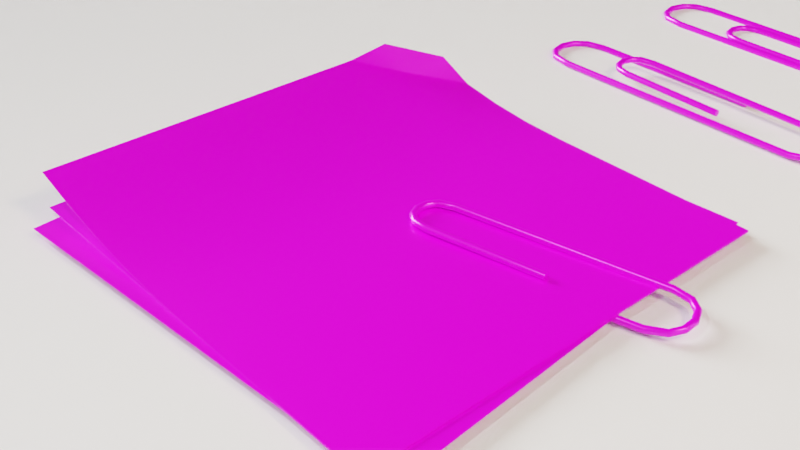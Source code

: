 # Source: ClippedPaper_exp.blend  (saved by Blender 3.3.6; exported with 4.5.12 LTS)
import bpy
from mathutils import Matrix  # noqa: F401  (used for matrix-valued properties, if any)

bpy.ops.wm.read_factory_settings(use_empty=True)
scene = bpy.context.scene
scene.name = 'Scene'

# ---- collections
col_collection = bpy.data.collections.new('Collection'); scene.collection.children.link(col_collection)

# ---- images (referenced by path relative to the original .blend; pixels are not part of the script)
import os
ASSET_DIR = os.environ.get("B2B_ASSET_DIR", "")  # directory of the original .blend (textures are referenced by path, not embedded)
HERE = os.path.dirname(os.path.abspath(__file__))  # packed textures are extracted next to this script under _unpacked/

def load_image(name, relpath, width, height, colorspace="sRGB"):
    """Load a texture the original file referenced (path relative to the .blend, or extracted next to this script)."""
    p = next((c for c in (os.path.join(HERE, relpath), os.path.join(ASSET_DIR, relpath)) if relpath and os.path.exists(c)), "")
    if p:
        img = bpy.data.images.load(p, check_existing=True)
        img.name = name
    else:  # same state as the original file: an image datablock whose file is absent (Cycles renders it pink)
        img = bpy.data.images.new(name, width, height)
        img.source = "FILE"
        img.filepath = "//" + (relpath or name)
    img.colorspace_settings.name = colorspace
    return img
img_smallpaper_metallic = load_image('SmallPaper_Metallic', 'SmallPaper_Metallic.png', 1024, 1024, 'sRGB')
img_smallpaper_roughness = load_image('SmallPaper_Roughness', 'SmallPaper_Roughness.png', 1024, 1024, 'Non-Color')
img_smallpaper_color = load_image('SmallPaper_Color', 'SmallPaper.png', 1024, 1024, 'sRGB')

# ---- materials (node trees are filled in below, after node groups)
mat_paper = bpy.data.materials.new('Paper')

# ---- node groups
ng_auto_smooth = bpy.data.node_groups.new('Auto Smooth', 'GeometryNodeTree')
_s = ng_auto_smooth.interface.new_socket(name='Geometry', in_out='OUTPUT', socket_type='NodeSocketGeometry')
_s = ng_auto_smooth.interface.new_socket(name='Geometry', in_out='INPUT', socket_type='NodeSocketGeometry')
_s = ng_auto_smooth.interface.new_socket(name='Angle', in_out='INPUT', socket_type='NodeSocketFloat')
_s.subtype = 'ANGLE'
_s.min_value = 0.0
_s.max_value = 3.142
ng_auto_smooth.is_modifier = True
_N = ng_auto_smooth.nodes; _L = ng_auto_smooth.links
n0 = _N.new('NodeGroupOutput'); n0.name = 'Group Output'; n0.location = (480, -100)
n1 = _N.new('NodeGroupInput'); n1.name = 'Group Input'; n1.location = (-420, -300)
n2 = _N.new('NodeGroupInput'); n2.name = 'Group Input.001'; n2.location = (-60, -100)
n3 = _N.new('GeometryNodeSetShadeSmooth'); n3.name = 'Set Shade Smooth'; n3.location = (120, -100)
n3.domain = 'EDGE'
n4 = _N.new('GeometryNodeSetShadeSmooth'); n4.name = 'Set Shade Smooth.001'; n4.location = (300, -100)
n5 = _N.new('GeometryNodeInputMeshEdgeAngle'); n5.name = 'Edge Angle'; n5.location = (-420, -220)
n6 = _N.new('GeometryNodeInputEdgeSmooth'); n6.name = 'Is Edge Smooth'; n6.location = (-60, -160)
n7 = _N.new('GeometryNodeInputShadeSmooth'); n7.name = 'Is Face Smooth'; n7.location = (-240, -340)
n8 = _N.new('FunctionNodeBooleanMath'); n8.name = 'Boolean Math'; n8.location = (-60, -220)
n9 = _N.new('FunctionNodeCompare'); n9.name = 'Compare'; n9.location = (-240, -180)
n9.operation = 'LESS_EQUAL'
_L.new(n5.outputs[0], n9.inputs[0])
_L.new(n4.outputs[0], n0.inputs[0])
_L.new(n1.outputs[1], n9.inputs[1])
_L.new(n9.outputs[0], n8.inputs[0])
_L.new(n7.outputs[0], n8.inputs[1])
_L.new(n2.outputs[0], n3.inputs[0])
_L.new(n6.outputs[0], n3.inputs[1])
_L.new(n3.outputs[0], n4.inputs[0])
_L.new(n8.outputs[0], n3.inputs[2])
n0.is_active_output = True

# ---- material node trees
mat_paper.use_nodes = True; mat_paper.node_tree.nodes.clear()
_N = mat_paper.node_tree.nodes; _L = mat_paper.node_tree.links
n0 = _N.new('ShaderNodeBsdfPrincipled'); n0.name = 'Principled BSDF'; n0.location = (10, 300)
n0.distribution = 'GGX'
n0.subsurface_method = 'RANDOM_WALK_SKIN'
n0.inputs[3].default_value = 1.45
n0.inputs[27].default_value = (0.0, 0.0, 0.0, 1.0)
n0.inputs[28].default_value = 1.0
n1 = _N.new('ShaderNodeOutputMaterial'); n1.name = 'Material Output'; n1.location = (300, 300)
n2 = _N.new('ShaderNodeTexImage'); n2.name = 'Image Texture.001'; n2.location = (-260, 63)
n2.hide = True
n2.image = img_smallpaper_metallic
n3 = _N.new('ShaderNodeTexImage'); n3.name = 'Image Texture.002'; n3.location = (-281, -4)
n3.hide = True
n3.image = img_smallpaper_roughness
n4 = _N.new('ShaderNodeTexImage'); n4.name = 'Image Texture'; n4.location = (-242, 245)
n4.image = img_smallpaper_color
_L.new(n0.outputs[0], n1.inputs[0])
_L.new(n4.outputs[0], n0.inputs[0])
_L.new(n2.outputs[0], n0.inputs[1])
_L.new(n3.outputs[0], n0.inputs[2])
n1.is_active_output = True

# ---- world
world_world = bpy.data.worlds.new('World'); scene.world = world_world
world_world.use_nodes = True; world_world.node_tree.nodes.clear()
_N = world_world.node_tree.nodes; _L = world_world.node_tree.links
n0 = _N.new('ShaderNodeOutputWorld'); n0.name = 'World Output'; n0.location = (300, 300)
n1 = _N.new('ShaderNodeBackground'); n1.name = 'Background'; n1.location = (10, 300)
n1.inputs[0].default_value = (0.05088, 0.05088, 0.05088, 1.0)
_L.new(n1.outputs[0], n0.inputs[0])
n0.is_active_output = True
world_world.color = (0.05088, 0.05088, 0.05088)
world_world.use_sun_shadow = False
world_world.sun_shadow_jitter_overblur = 0.0

# ---- cameras
cam_camera = bpy.data.cameras.new('Camera')
cam_camera.clip_end = 100.0
cam_camera.ortho_scale = 7.314

# ---- lights
light_light = bpy.data.lights.new('Light', 'POINT')
light_light.transmission_factor = 0.0
light_light.energy = 1000.0
light_light.shadow_soft_size = 0.1
light_light.shadow_maximum_resolution = 0.003
light_light.use_absolute_resolution = True
light_point = bpy.data.lights.new('Point', 'SPOT')
light_point.color = (1.0, 0.7135, 0.4485)
light_point.transmission_factor = 0.0
light_point.energy = 7767.0
light_point.shadow_soft_size = 1.7
light_point.shadow_maximum_resolution = 0.003
light_point.use_absolute_resolution = True
light_point.spot_blend = 0.3133
light_point.spot_size = 1.805
light_point_003 = bpy.data.lights.new('Point.003', 'SUN')
light_point_003.transmission_factor = 0.0
light_point_003.angle = 0.4538
light_point_003.energy = 7.28
light_point_003.shadow_soft_size = 3.04

# ---- meshes
me_plane_002 = bpy.data.meshes.new('Plane.002')
me_plane_002.from_pydata([(-0.2612, 0.4531, -0.01304), (-0.2766, 0.4531, -0.0284), (-0.3027, 0.4531, -0.0284), (-0.318, 0.4531, -0.01304), (-0.318, 0.4531, 0.01304), (-0.3027, 0.4531, 0.0284), (-0.2766, 0.4531, 0.0284), (-0.2612, 0.4531, 0.01304), (0.2269, -1.377, -0.0284), (0.2128, -1.37, -0.01304), (0.2628, -1.397, -0.01304), (0.2487, -1.389, -0.0284), (0.2487, -1.389, 0.0284), (0.2628, -1.397, 0.01304), (0.2128, -1.37, 0.01304), (0.2269, -1.377, 0.0284), (-0.0005267, -1.506, -0.0284), (-0.0005363, -1.49, -0.01304), (-0.0005018, -1.546, -0.01304), (-0.0005114, -1.531, -0.0284), (-0.0005114, -1.531, 0.0284), (-0.0005018, -1.546, 0.01304), (-0.0005363, -1.49, 0.01304), (-0.0005267, -1.506, 0.0284), (-0.2306, -1.377, -0.0284), (-0.2167, -1.369, -0.01304), (-0.2661, -1.397, -0.01304), (-0.2522, -1.389, -0.0284), (-0.2522, -1.389, 0.0284), (-0.2661, -1.397, 0.01304), (-0.2167, -1.369, 0.01304), (-0.2306, -1.377, 0.0284), (0.2151, 1.39, -0.0284), (0.2012, 1.382, -0.01304), (0.2501, 1.411, -0.01304), (0.2363, 1.402, -0.0284), (0.2363, 1.402, 0.0284), (0.2501, 1.411, 0.01304), (0.2012, 1.382, 0.01304), (0.2151, 1.39, 0.0284), (0.02992, 1.484, -0.0284), (0.02994, 1.469, -0.01304), (0.02989, 1.525, -0.01304), (0.0299, 1.51, -0.0284), (0.0299, 1.51, 0.0284), (0.02989, 1.525, 0.01304), (0.02994, 1.469, 0.01304), (0.02992, 1.484, 0.0284), (-0.1381, 1.382, -0.01304), (-0.1521, 1.39, -0.0284), (-0.1734, 1.402, -0.0284), (-0.1873, 1.41, -0.01304), (-0.1873, 1.41, 0.01304), (-0.1734, 1.402, 0.0284), (-0.1521, 1.39, 0.0284), (-0.1381, 1.382, 0.01304), (-0.1443, -0.6483, -0.01304), (-0.1585, -0.6559, -0.0284), (-0.1802, -0.6677, -0.0284), (-0.1943, -0.6752, -0.01304), (-0.1943, -0.6752, 0.01304), (-0.1802, -0.6677, 0.0284), (-0.1585, -0.6559, 0.0284), (-0.1443, -0.6483, 0.01304), (-0.01009, -0.7248, -0.01304), (-0.01024, -0.7406, -0.0284), (-0.01047, -0.7658, -0.0284), (-0.01062, -0.7816, -0.01304), (-0.01062, -0.7816, 0.01304), (-0.01047, -0.7658, 0.0284), (-0.01024, -0.7406, 0.0284), (-0.01009, -0.7248, 0.01304), (0.1245, -0.6504, -0.01304), (0.1385, -0.6583, -0.0284), (0.1601, -0.6705, -0.0284), (0.174, -0.6784, -0.01304), (0.174, -0.6784, 0.01304), (0.1601, -0.6705, 0.0284), (0.1385, -0.6583, 0.0284), (0.1245, -0.6504, 0.01304), (0.1751, 0.4633, -0.0284), (0.1598, 0.4634, -0.01304), (0.2166, 0.4631, -0.01304), (0.2012, 0.4632, -0.0284), (0.2012, 0.4632, 0.0284), (0.2166, 0.4631, 0.01304), (0.1598, 0.4634, 0.01304), (0.1751, 0.4633, 0.0284), (0.2492, -1.188, -0.01304), (0.2645, -1.19, -0.0284), (0.2903, -1.193, -0.0284), (0.3057, -1.194, -0.01304), (0.3057, -1.194, 0.01304), (0.2903, -1.193, 0.0284), (0.2645, -1.19, 0.0284), (0.2492, -1.188, 0.01304), (0.131, -1.472, -0.0284), (0.1231, -1.458, -0.01304), (0.1511, -1.508, -0.01304), (0.1433, -1.494, -0.0284), (0.1433, -1.494, 0.0284), (0.1511, -1.508, 0.01304), (0.1231, -1.458, 0.01304), (0.131, -1.472, 0.0284), (-0.125, -1.458, -0.01304), (-0.1328, -1.472, -0.0284), (-0.145, -1.494, -0.0284), (-0.1527, -1.508, -0.01304), (-0.1527, -1.508, 0.01304), (-0.145, -1.494, 0.0284), (-0.1328, -1.472, 0.0284), (-0.125, -1.458, 0.01304), (-0.2707, -1.204, -0.0284), (-0.2554, -1.202, -0.01304), (-0.3118, -1.209, -0.01304), (-0.2964, -1.207, -0.0284), (-0.2964, -1.207, 0.0284), (-0.3118, -1.209, 0.01304), (-0.2554, -1.202, 0.01304), (-0.2707, -1.204, 0.0284), (-0.1842, -0.5264, -0.0284), (-0.1689, -0.5248, -0.01304), (-0.2254, -0.5309, -0.01304), (-0.21, -0.5292, -0.0284), (-0.21, -0.5292, 0.0284), (-0.2254, -0.5309, 0.01304), (-0.1689, -0.5248, 0.01304), (-0.1842, -0.5264, 0.0284), (-0.08764, -0.705, -0.01304), (-0.09556, -0.7188, -0.0284), (-0.108, -0.7404, -0.0284), (-0.1159, -0.7542, -0.01304), (-0.1159, -0.7542, 0.01304), (-0.108, -0.7404, 0.0284), (-0.09556, -0.7188, 0.0284), (-0.08764, -0.705, 0.01304), (0.06738, -0.7065, -0.01304), (0.07511, -0.7205, -0.0284), (0.08717, -0.7423, -0.0284), (0.09489, -0.7562, -0.01304), (0.09489, -0.7562, 0.01304), (0.08717, -0.7423, 0.0284), (0.07511, -0.7205, 0.0284), (0.06738, -0.7065, 0.01304), (-0.06776, 1.447, -0.01304), (-0.07518, 1.461, -0.0284), (-0.08683, 1.483, -0.0284), (-0.09425, 1.497, -0.01304), (-0.09425, 1.497, 0.01304), (-0.08683, 1.483, 0.0284), (-0.07518, 1.461, 0.0284), (-0.06776, 1.447, 0.01304), (0.1286, 1.447, -0.01304), (0.1359, 1.461, -0.0284), (0.1474, 1.483, -0.0284), (0.1547, 1.497, -0.01304), (0.1547, 1.497, 0.01304), (0.1474, 1.483, 0.0284), (0.1359, 1.461, 0.0284), (0.1286, 1.447, 0.01304), (-0.1681, 1.244, -0.01304), (-0.1834, 1.246, -0.0284), (-0.2091, 1.249, -0.0284), (-0.2245, 1.251, -0.01304), (-0.2245, 1.251, 0.01304), (-0.2091, 1.249, 0.0284), (-0.1834, 1.246, 0.0284), (-0.1681, 1.244, 0.01304), (0.25, 1.233, -0.0284), (0.2347, 1.231, -0.01304), (0.291, 1.238, -0.01304), (0.2757, 1.236, -0.0284), (0.2757, 1.236, 0.0284), (0.291, 1.238, 0.01304), (0.2347, 1.231, 0.01304), (0.25, 1.233, 0.0284), (0.1503, -0.5398, -0.01304), (0.1656, -0.5418, -0.0284), (0.1913, -0.5452, -0.0284), (0.2066, -0.5472, -0.01304), (0.2066, -0.5472, 0.01304), (0.1913, -0.5452, 0.0284), (0.1656, -0.5418, 0.0284), (0.1503, -0.5398, 0.01304)], [], [(2, 1, 112, 115), (83, 178, 177, 80), (54, 150, 149, 53), (5, 116, 119, 6), (86, 87, 84, 85, 82, 83, 80, 81), (110, 31, 28, 109), (115, 112, 24, 27), (135, 128, 56, 63), (143, 136, 64, 71), (90, 89, 168, 171), (103, 23, 20, 100), (47, 44, 149, 150), (163, 164, 52, 51), (120, 123, 162, 161), (42, 45, 156, 155), (127, 124, 61, 62), (124, 127, 166, 165), (18, 21, 108, 107), (73, 177, 178, 74), (84, 87, 182, 181), (161, 162, 50, 49), (142, 141, 77, 78), (139, 140, 68, 67), (153, 40, 43, 154), (16, 19, 106, 105), (153, 154, 35, 32), (158, 39, 36, 157), (183, 176, 72, 79), (24, 105, 106, 27), (57, 129, 130, 58), (13, 101, 98, 10), (9, 97, 102, 14), (99, 96, 8, 11), (179, 180, 76, 75), (66, 65, 137, 138), (22, 17, 104, 111), (167, 160, 48, 55), (171, 168, 32, 35), (43, 40, 145, 146), (155, 156, 37, 34), (131, 132, 60, 59), (94, 15, 12, 93), (0, 1, 2, 3, 4, 5, 6, 7), (175, 94, 93, 172), (117, 114, 26, 29), (69, 70, 134, 133), (88, 95, 174, 169), (97, 17, 22, 102), (103, 100, 12, 15), (181, 182, 78, 77), (23, 110, 109, 20), (137, 73, 74, 138), (39, 175, 172, 36), (125, 122, 59, 60), (120, 57, 58, 123), (176, 183, 86, 81), (145, 49, 50, 146), (165, 166, 54, 53), (47, 158, 157, 44), (142, 70, 69, 141), (125, 164, 163, 122), (41, 46, 151, 144), (121, 160, 167, 126), (33, 169, 174, 38), (45, 42, 147, 148), (19, 16, 96, 99), (111, 104, 25, 30), (119, 116, 28, 31), (65, 66, 130, 129), (101, 21, 18, 98), (133, 134, 62, 61), (67, 68, 132, 131), (75, 76, 140, 139), (92, 13, 10, 91), (92, 91, 170, 173), (107, 108, 29, 26), (159, 152, 33, 38), (113, 118, 30, 25), (55, 48, 144, 151), (51, 52, 148, 147), (37, 173, 170, 34), (71, 64, 128, 135), (46, 41, 152, 159), (121, 126, 63, 56), (8, 89, 90, 11), (79, 72, 136, 143), (88, 9, 14, 95), (180, 179, 82, 85), (117, 4, 3, 114), (9, 88, 89, 8), (91, 10, 11, 90), (93, 12, 13, 92), (95, 14, 15, 94), (97, 9, 8, 96), (10, 98, 99, 11), (12, 100, 101, 13), (14, 102, 103, 15), (17, 97, 96, 16), (98, 18, 19, 99), (100, 20, 21, 101), (102, 22, 23, 103), (25, 104, 105, 24), (107, 26, 27, 106), (109, 28, 29, 108), (111, 30, 31, 110), (104, 17, 16, 105), (18, 107, 106, 19), (20, 109, 108, 21), (22, 111, 110, 23), (113, 25, 24, 112), (26, 114, 115, 27), (28, 116, 117, 29), (30, 118, 119, 31), (121, 56, 57, 120), (59, 122, 123, 58), (61, 124, 125, 60), (63, 126, 127, 62), (56, 128, 129, 57), (131, 59, 58, 130), (133, 61, 60, 132), (135, 63, 62, 134), (128, 64, 65, 129), (67, 131, 130, 66), (69, 133, 132, 68), (71, 135, 134, 70), (64, 136, 137, 65), (139, 67, 66, 138), (141, 69, 68, 140), (143, 71, 70, 142), (136, 72, 73, 137), (75, 139, 138, 74), (77, 141, 140, 76), (79, 143, 142, 78), (41, 144, 145, 40), (147, 42, 43, 146), (149, 44, 45, 148), (151, 46, 47, 150), (144, 48, 49, 145), (51, 147, 146, 50), (53, 149, 148, 52), (55, 151, 150, 54), (33, 152, 153, 32), (155, 34, 35, 154), (157, 36, 37, 156), (159, 38, 39, 158), (152, 41, 40, 153), (42, 155, 154, 43), (44, 157, 156, 45), (46, 159, 158, 47), (48, 160, 161, 49), (163, 51, 50, 162), (165, 53, 52, 164), (167, 55, 54, 166), (169, 33, 32, 168), (34, 170, 171, 35), (36, 172, 173, 37), (38, 174, 175, 39), (88, 169, 168, 89), (170, 91, 90, 171), (172, 93, 92, 173), (174, 95, 94, 175), (0, 113, 112, 1), (114, 3, 2, 115), (116, 5, 4, 117), (118, 7, 6, 119), (72, 176, 177, 73), (179, 75, 74, 178), (181, 77, 76, 180), (183, 79, 78, 182), (176, 81, 80, 177), (82, 179, 178, 83), (84, 181, 180, 85), (86, 183, 182, 87), (160, 121, 120, 161), (122, 163, 162, 123), (124, 165, 164, 125), (126, 167, 166, 127), (113, 0, 7, 118)])
me_plane_002.polygons.foreach_set('use_smooth', [True] * 178)
_k = set([(0, 1), (0, 7), (1, 2), (2, 3), (3, 4), (4, 5), (5, 6), (6, 7), (80, 81), (80, 83), (81, 86), (82, 83), (82, 85), (84, 85), (84, 87), (86, 87)])
me_plane_002.attributes.new('sharp_edge', 'BOOLEAN', 'EDGE').data.foreach_set('value', [ (min(e.vertices), max(e.vertices)) in _k for e in me_plane_002.edges])
_k = {(88, 89): 0.90588, (90, 91): 0.90588, (92, 93): 0.90588, (94, 95): 0.90588, (112, 113): 0.90588, (114, 115): 0.90588, (116, 117): 0.90588, (118, 119): 0.90588, (120, 121): 0.90588, (122, 123): 0.90588, (124, 125): 0.90588, (126, 127): 0.90588, (160, 161): 0.90588, (162, 163): 0.90588, (164, 165): 0.90588, (166, 167): 0.90588, (168, 169): 0.90588, (170, 171): 0.90588, (172, 173): 0.90588, (174, 175): 0.90588, (0, 1): 1.0, (2, 3): 1.0, (4, 5): 1.0, (6, 7): 1.0, (176, 177): 0.90588, (178, 179): 0.90588, (180, 181): 0.90588, (182, 183): 0.90588, (80, 81): 1.0, (82, 83): 1.0, (84, 85): 1.0, (86, 87): 1.0, (113, 118): 0.90588, (0, 7): 1.0, (1, 2): 1.0, (3, 4): 1.0, (5, 6): 1.0, (112, 115): 0.90588, (114, 117): 0.90588, (116, 119): 0.90588, (89, 90): 0.90588, (88, 95): 0.90588, (91, 92): 0.90588, (93, 94): 0.90588, (169, 174): 0.90588, (168, 171): 0.90588, (170, 173): 0.90588, (172, 175): 0.90588, (160, 167): 0.90588, (161, 162): 0.90588, (163, 164): 0.90588, (165, 166): 0.90588, (120, 123): 0.90588, (121, 126): 0.90588, (122, 125): 0.90588, (124, 127): 0.90588, (176, 183): 0.90588, (177, 178): 0.90588, (179, 180): 0.90588, (181, 182): 0.90588, (81, 86): 1.0, (84, 87): 1.0, (82, 85): 1.0, (80, 83): 1.0}
me_plane_002.attributes.new('crease_edge', 'FLOAT', 'EDGE').data.foreach_set('value', [_k.get((min(e.vertices), max(e.vertices)), 0.0) for e in me_plane_002.edges])
_uv = me_plane_002.uv_layers.new(name='UVMap')
_uv.uv.foreach_set('vector', [0.2217, 0.3149, 0.2247, 0.3149, 0.2254, 0.1197, 0.2224, 0.1193, 0.281, 0.3161, 0.2799, 0.1973, 0.2768, 0.1977, 0.278, 0.3161, 0.2394, 0.4252, 0.2485, 0.4336, 0.2471, 0.4362, 0.2369, 0.4267, 0.2217, 0.3149, 0.2224, 0.1193, 0.2254, 0.1197, 0.2247, 0.3149, 0.2762, 0.3161, 0.278, 0.3161, 0.281, 0.3161, 0.2828, 0.316, 0.2828, 0.316, 0.281, 0.3161, 0.278, 0.3161, 0.2762, 0.3161, 0.2417, 0.08803, 0.2302, 0.09926, 0.2276, 0.09782, 0.2403, 0.08547, 0.2224, 0.1193, 0.2254, 0.1197, 0.2302, 0.09926, 0.2276, 0.09782, 0.247, 0.1784, 0.247, 0.1784, 0.2403, 0.1851, 0.2403, 0.1851, 0.2653, 0.1782, 0.2653, 0.1782, 0.2561, 0.1761, 0.2561, 0.1761, 0.2915, 0.121, 0.2885, 0.1213, 0.2868, 0.4067, 0.2898, 0.4071, 0.2728, 0.08803, 0.2573, 0.08411, 0.2573, 0.08116, 0.2742, 0.08547, 0.2609, 0.4364, 0.2609, 0.4393, 0.2471, 0.4362, 0.2485, 0.4336, 0.2309, 0.4088, 0.2309, 0.4088, 0.2353, 0.4276, 0.2353, 0.4276, 0.2356, 0.1995, 0.2326, 0.1991, 0.2327, 0.4086, 0.2357, 0.4083, 0.2609, 0.4412, 0.2609, 0.4412, 0.2756, 0.4379, 0.2756, 0.4379, 0.2356, 0.1995, 0.2326, 0.1991, 0.2361, 0.1828, 0.2387, 0.1842, 0.2326, 0.1991, 0.2356, 0.1995, 0.2357, 0.4083, 0.2327, 0.4086, 0.2573, 0.07929, 0.2573, 0.07929, 0.2393, 0.08383, 0.2393, 0.08383, 0.2736, 0.1839, 0.2768, 0.1977, 0.2799, 0.1973, 0.2762, 0.1825, 0.281, 0.3161, 0.278, 0.3161, 0.2768, 0.1977, 0.2799, 0.1973, 0.2357, 0.4083, 0.2327, 0.4086, 0.2369, 0.4267, 0.2394, 0.4252, 0.2662, 0.1766, 0.2676, 0.174, 0.2762, 0.1825, 0.2736, 0.1839, 0.2685, 0.1724, 0.2685, 0.1724, 0.2561, 0.1694, 0.2561, 0.1694, 0.2733, 0.4336, 0.2609, 0.4364, 0.2609, 0.4393, 0.2747, 0.4362, 0.2573, 0.08411, 0.2573, 0.08116, 0.2403, 0.08547, 0.2417, 0.08803, 0.2733, 0.4336, 0.2747, 0.4362, 0.2852, 0.4267, 0.2827, 0.4252, 0.2733, 0.4336, 0.2827, 0.4252, 0.2852, 0.4267, 0.2747, 0.4362, 0.275, 0.1979, 0.275, 0.1979, 0.272, 0.1849, 0.272, 0.1849, 0.2302, 0.09926, 0.2417, 0.08803, 0.2403, 0.08547, 0.2276, 0.09782, 0.2387, 0.1842, 0.2461, 0.1768, 0.2446, 0.1742, 0.2361, 0.1828, 0.2883, 0.09695, 0.2751, 0.08384, 0.2751, 0.08384, 0.2883, 0.09695, 0.2824, 0.1001, 0.2718, 0.08966, 0.2718, 0.08966, 0.2824, 0.1001, 0.2742, 0.08547, 0.2728, 0.08803, 0.2841, 0.09923, 0.2866, 0.09785, 0.2817, 0.197, 0.2817, 0.197, 0.2778, 0.1816, 0.2778, 0.1816, 0.2561, 0.1713, 0.2561, 0.1742, 0.2662, 0.1766, 0.2676, 0.174, 0.2573, 0.08598, 0.2573, 0.08598, 0.2426, 0.08967, 0.2426, 0.08967, 0.2375, 0.408, 0.2375, 0.408, 0.2411, 0.4243, 0.2411, 0.4243, 0.2898, 0.4071, 0.2868, 0.4067, 0.2827, 0.4252, 0.2852, 0.4267, 0.2609, 0.4393, 0.2609, 0.4364, 0.2485, 0.4336, 0.2471, 0.4362, 0.2756, 0.4379, 0.2756, 0.4379, 0.2868, 0.4277, 0.2868, 0.4277, 0.2437, 0.1726, 0.2437, 0.1726, 0.2344, 0.1819, 0.2344, 0.1819, 0.2885, 0.1213, 0.2841, 0.09923, 0.2866, 0.09785, 0.2915, 0.121, 0.2266, 0.3149, 0.2247, 0.3149, 0.2217, 0.3149, 0.2199, 0.3149, 0.2199, 0.3149, 0.2217, 0.3149, 0.2247, 0.3149, 0.2266, 0.3149, 0.2868, 0.4067, 0.2885, 0.1213, 0.2915, 0.121, 0.2898, 0.4071, 0.2206, 0.1191, 0.2206, 0.1191, 0.226, 0.09689, 0.226, 0.09689, 0.2561, 0.1713, 0.2561, 0.1742, 0.2461, 0.1768, 0.2446, 0.1742, 0.2867, 0.1215, 0.2867, 0.1215, 0.285, 0.4065, 0.285, 0.4065, 0.2718, 0.08966, 0.2573, 0.08598, 0.2573, 0.08598, 0.2718, 0.08966, 0.2728, 0.08803, 0.2742, 0.08547, 0.2866, 0.09785, 0.2841, 0.09923, 0.2799, 0.1973, 0.2768, 0.1977, 0.2736, 0.1839, 0.2762, 0.1825, 0.2573, 0.08411, 0.2417, 0.08803, 0.2403, 0.08547, 0.2573, 0.08116, 0.2662, 0.1766, 0.2736, 0.1839, 0.2762, 0.1825, 0.2676, 0.174, 0.2827, 0.4252, 0.2868, 0.4067, 0.2898, 0.4071, 0.2852, 0.4267, 0.2308, 0.1989, 0.2308, 0.1989, 0.2344, 0.1819, 0.2344, 0.1819, 0.2356, 0.1995, 0.2387, 0.1842, 0.2361, 0.1828, 0.2326, 0.1991, 0.275, 0.1979, 0.275, 0.1979, 0.2762, 0.3161, 0.2762, 0.3161, 0.2485, 0.4336, 0.2394, 0.4252, 0.2369, 0.4267, 0.2471, 0.4362, 0.2327, 0.4086, 0.2357, 0.4083, 0.2394, 0.4252, 0.2369, 0.4267, 0.2609, 0.4364, 0.2733, 0.4336, 0.2747, 0.4362, 0.2609, 0.4393, 0.2662, 0.1766, 0.2561, 0.1742, 0.2561, 0.1713, 0.2676, 0.174, 0.2308, 0.1989, 0.2309, 0.4088, 0.2309, 0.4088, 0.2308, 0.1989, 0.2609, 0.4345, 0.2609, 0.4345, 0.2493, 0.4319, 0.2493, 0.4319, 0.2374, 0.1997, 0.2375, 0.408, 0.2375, 0.408, 0.2374, 0.1997, 0.281, 0.4243, 0.285, 0.4065, 0.285, 0.4065, 0.281, 0.4243, 0.2609, 0.4412, 0.2609, 0.4412, 0.2462, 0.4378, 0.2462, 0.4378, 0.2573, 0.08116, 0.2573, 0.08411, 0.2728, 0.08803, 0.2742, 0.08547, 0.2426, 0.08967, 0.2426, 0.08967, 0.2318, 0.1002, 0.2318, 0.1002, 0.2254, 0.1197, 0.2224, 0.1193, 0.2276, 0.09782, 0.2302, 0.09926, 0.2561, 0.1742, 0.2561, 0.1713, 0.2446, 0.1742, 0.2461, 0.1768, 0.2751, 0.08384, 0.2573, 0.07929, 0.2573, 0.07929, 0.2751, 0.08384, 0.2446, 0.1742, 0.2461, 0.1768, 0.2387, 0.1842, 0.2361, 0.1828, 0.2561, 0.1694, 0.2561, 0.1694, 0.2437, 0.1726, 0.2437, 0.1726, 0.2778, 0.1816, 0.2778, 0.1816, 0.2685, 0.1724, 0.2685, 0.1724, 0.2933, 0.1208, 0.2883, 0.09695, 0.2883, 0.09695, 0.2933, 0.1208, 0.2933, 0.1208, 0.2933, 0.1208, 0.2916, 0.4073, 0.2916, 0.4073, 0.2393, 0.08383, 0.2393, 0.08383, 0.226, 0.09689, 0.226, 0.09689, 0.2725, 0.4319, 0.2725, 0.4319, 0.281, 0.4243, 0.281, 0.4243, 0.2272, 0.1199, 0.2272, 0.1199, 0.2318, 0.1002, 0.2318, 0.1002, 0.2411, 0.4243, 0.2411, 0.4243, 0.2493, 0.4319, 0.2493, 0.4319, 0.2353, 0.4276, 0.2353, 0.4276, 0.2462, 0.4378, 0.2462, 0.4378, 0.2868, 0.4277, 0.2916, 0.4073, 0.2916, 0.4073, 0.2868, 0.4277, 0.2561, 0.1761, 0.2561, 0.1761, 0.247, 0.1784, 0.247, 0.1784, 0.2609, 0.4345, 0.2609, 0.4345, 0.2725, 0.4319, 0.2725, 0.4319, 0.2374, 0.1997, 0.2374, 0.1997, 0.2403, 0.1851, 0.2403, 0.1851, 0.2841, 0.09923, 0.2885, 0.1213, 0.2915, 0.121, 0.2866, 0.09785, 0.272, 0.1849, 0.272, 0.1849, 0.2653, 0.1782, 0.2653, 0.1782, 0.2867, 0.1215, 0.2824, 0.1001, 0.2824, 0.1001, 0.2867, 0.1215, 0.2817, 0.197, 0.2817, 0.197, 0.2828, 0.316, 0.2828, 0.316, 0.2206, 0.1191, 0.2199, 0.3149, 0.2199, 0.3149, 0.2206, 0.1191, 0.2824, 0.1001, 0.2867, 0.1215, 0.2885, 0.1213, 0.2841, 0.09923, 0.2933, 0.1208, 0.2883, 0.09695, 0.2866, 0.09785, 0.2915, 0.121, 0.2915, 0.121, 0.2866, 0.09785, 0.2883, 0.09695, 0.2933, 0.1208, 0.2867, 0.1215, 0.2824, 0.1001, 0.2841, 0.09923, 0.2885, 0.1213, 0.2718, 0.08966, 0.2824, 0.1001, 0.2841, 0.09923, 0.2728, 0.08803, 0.2883, 0.09695, 0.2751, 0.08384, 0.2742, 0.08547, 0.2866, 0.09785, 0.2866, 0.09785, 0.2742, 0.08547, 0.2751, 0.08384, 0.2883, 0.09695, 0.2824, 0.1001, 0.2718, 0.08966, 0.2728, 0.08803, 0.2841, 0.09923, 0.2573, 0.08598, 0.2718, 0.08966, 0.2728, 0.08803, 0.2573, 0.08411, 0.2751, 0.08384, 0.2573, 0.07929, 0.2573, 0.08116, 0.2742, 0.08547, 0.2742, 0.08547, 0.2573, 0.08116, 0.2573, 0.07929, 0.2751, 0.08384, 0.2718, 0.08966, 0.2573, 0.08598, 0.2573, 0.08411, 0.2728, 0.08803, 0.2318, 0.1002, 0.2426, 0.08967, 0.2417, 0.08803, 0.2302, 0.09926, 0.2393, 0.08383, 0.226, 0.09689, 0.2276, 0.09782, 0.2403, 0.08547, 0.2403, 0.08547, 0.2276, 0.09782, 0.226, 0.09689, 0.2393, 0.08383, 0.2426, 0.08967, 0.2318, 0.1002, 0.2302, 0.09926, 0.2417, 0.08803, 0.2426, 0.08967, 0.2573, 0.08598, 0.2573, 0.08411, 0.2417, 0.08803, 0.2573, 0.07929, 0.2393, 0.08383, 0.2403, 0.08547, 0.2573, 0.08116, 0.2573, 0.08116, 0.2403, 0.08547, 0.2393, 0.08383, 0.2573, 0.07929, 0.2573, 0.08598, 0.2426, 0.08967, 0.2417, 0.08803, 0.2573, 0.08411, 0.2272, 0.1199, 0.2318, 0.1002, 0.2302, 0.09926, 0.2254, 0.1197, 0.226, 0.09689, 0.2206, 0.1191, 0.2224, 0.1193, 0.2276, 0.09782, 0.2276, 0.09782, 0.2224, 0.1193, 0.2206, 0.1191, 0.226, 0.09689, 0.2318, 0.1002, 0.2272, 0.1199, 0.2254, 0.1197, 0.2302, 0.09926, 0.2374, 0.1997, 0.2403, 0.1851, 0.2387, 0.1842, 0.2356, 0.1995, 0.2344, 0.1819, 0.2308, 0.1989, 0.2326, 0.1991, 0.2361, 0.1828, 0.2361, 0.1828, 0.2326, 0.1991, 0.2308, 0.1989, 0.2344, 0.1819, 0.2403, 0.1851, 0.2374, 0.1997, 0.2356, 0.1995, 0.2387, 0.1842, 0.2403, 0.1851, 0.247, 0.1784, 0.2461, 0.1768, 0.2387, 0.1842, 0.2437, 0.1726, 0.2344, 0.1819, 0.2361, 0.1828, 0.2446, 0.1742, 0.2446, 0.1742, 0.2361, 0.1828, 0.2344, 0.1819, 0.2437, 0.1726, 0.247, 0.1784, 0.2403, 0.1851, 0.2387, 0.1842, 0.2461, 0.1768, 0.247, 0.1784, 0.2561, 0.1761, 0.2561, 0.1742, 0.2461, 0.1768, 0.2561, 0.1694, 0.2437, 0.1726, 0.2446, 0.1742, 0.2561, 0.1713, 0.2561, 0.1713, 0.2446, 0.1742, 0.2437, 0.1726, 0.2561, 0.1694, 0.2561, 0.1761, 0.247, 0.1784, 0.2461, 0.1768, 0.2561, 0.1742, 0.2561, 0.1761, 0.2653, 0.1782, 0.2662, 0.1766, 0.2561, 0.1742, 0.2685, 0.1724, 0.2561, 0.1694, 0.2561, 0.1713, 0.2676, 0.174, 0.2676, 0.174, 0.2561, 0.1713, 0.2561, 0.1694, 0.2685, 0.1724, 0.2653, 0.1782, 0.2561, 0.1761, 0.2561, 0.1742, 0.2662, 0.1766, 0.2653, 0.1782, 0.272, 0.1849, 0.2736, 0.1839, 0.2662, 0.1766, 0.2778, 0.1816, 0.2685, 0.1724, 0.2676, 0.174, 0.2762, 0.1825, 0.2762, 0.1825, 0.2676, 0.174, 0.2685, 0.1724, 0.2778, 0.1816, 0.272, 0.1849, 0.2653, 0.1782, 0.2662, 0.1766, 0.2736, 0.1839, 0.2609, 0.4345, 0.2493, 0.4319, 0.2485, 0.4336, 0.2609, 0.4364, 0.2462, 0.4378, 0.2609, 0.4412, 0.2609, 0.4393, 0.2471, 0.4362, 0.2471, 0.4362, 0.2609, 0.4393, 0.2609, 0.4412, 0.2462, 0.4378, 0.2493, 0.4319, 0.2609, 0.4345, 0.2609, 0.4364, 0.2485, 0.4336, 0.2493, 0.4319, 0.2411, 0.4243, 0.2394, 0.4252, 0.2485, 0.4336, 0.2353, 0.4276, 0.2462, 0.4378, 0.2471, 0.4362, 0.2369, 0.4267, 0.2369, 0.4267, 0.2471, 0.4362, 0.2462, 0.4378, 0.2353, 0.4276, 0.2411, 0.4243, 0.2493, 0.4319, 0.2485, 0.4336, 0.2394, 0.4252, 0.281, 0.4243, 0.2725, 0.4319, 0.2733, 0.4336, 0.2827, 0.4252, 0.2756, 0.4379, 0.2868, 0.4277, 0.2852, 0.4267, 0.2747, 0.4362, 0.2747, 0.4362, 0.2852, 0.4267, 0.2868, 0.4277, 0.2756, 0.4379, 0.2725, 0.4319, 0.281, 0.4243, 0.2827, 0.4252, 0.2733, 0.4336, 0.2725, 0.4319, 0.2609, 0.4345, 0.2609, 0.4364, 0.2733, 0.4336, 0.2609, 0.4412, 0.2756, 0.4379, 0.2747, 0.4362, 0.2609, 0.4393, 0.2609, 0.4393, 0.2747, 0.4362, 0.2756, 0.4379, 0.2609, 0.4412, 0.2609, 0.4345, 0.2725, 0.4319, 0.2733, 0.4336, 0.2609, 0.4364, 0.2411, 0.4243, 0.2375, 0.408, 0.2357, 0.4083, 0.2394, 0.4252, 0.2309, 0.4088, 0.2353, 0.4276, 0.2369, 0.4267, 0.2327, 0.4086, 0.2327, 0.4086, 0.2369, 0.4267, 0.2353, 0.4276, 0.2309, 0.4088, 0.2375, 0.408, 0.2411, 0.4243, 0.2394, 0.4252, 0.2357, 0.4083, 0.285, 0.4065, 0.281, 0.4243, 0.2827, 0.4252, 0.2868, 0.4067, 0.2868, 0.4277, 0.2916, 0.4073, 0.2898, 0.4071, 0.2852, 0.4267, 0.2852, 0.4267, 0.2898, 0.4071, 0.2916, 0.4073, 0.2868, 0.4277, 0.281, 0.4243, 0.285, 0.4065, 0.2868, 0.4067, 0.2827, 0.4252, 0.2867, 0.1215, 0.285, 0.4065, 0.2868, 0.4067, 0.2885, 0.1213, 0.2916, 0.4073, 0.2933, 0.1208, 0.2915, 0.121, 0.2898, 0.4071, 0.2898, 0.4071, 0.2915, 0.121, 0.2933, 0.1208, 0.2916, 0.4073, 0.285, 0.4065, 0.2867, 0.1215, 0.2885, 0.1213, 0.2868, 0.4067, 0.2266, 0.3149, 0.2272, 0.1199, 0.2254, 0.1197, 0.2247, 0.3149, 0.2206, 0.1191, 0.2199, 0.3149, 0.2217, 0.3149, 0.2224, 0.1193, 0.2224, 0.1193, 0.2217, 0.3149, 0.2199, 0.3149, 0.2206, 0.1191, 0.2272, 0.1199, 0.2266, 0.3149, 0.2247, 0.3149, 0.2254, 0.1197, 0.272, 0.1849, 0.275, 0.1979, 0.2768, 0.1977, 0.2736, 0.1839, 0.2817, 0.197, 0.2778, 0.1816, 0.2762, 0.1825, 0.2799, 0.1973, 0.2799, 0.1973, 0.2762, 0.1825, 0.2778, 0.1816, 0.2817, 0.197, 0.275, 0.1979, 0.272, 0.1849, 0.2736, 0.1839, 0.2768, 0.1977, 0.275, 0.1979, 0.2762, 0.3161, 0.278, 0.3161, 0.2768, 0.1977, 0.2828, 0.316, 0.2817, 0.197, 0.2799, 0.1973, 0.281, 0.3161, 0.281, 0.3161, 0.2799, 0.1973, 0.2817, 0.197, 0.2828, 0.316, 0.2762, 0.3161, 0.275, 0.1979, 0.2768, 0.1977, 0.278, 0.3161, 0.2375, 0.408, 0.2374, 0.1997, 0.2356, 0.1995, 0.2357, 0.4083, 0.2308, 0.1989, 0.2309, 0.4088, 0.2327, 0.4086, 0.2326, 0.1991, 0.2326, 0.1991, 0.2327, 0.4086, 0.2309, 0.4088, 0.2308, 0.1989, 0.2374, 0.1997, 0.2375, 0.408, 0.2357, 0.4083, 0.2356, 0.1995, 0.2272, 0.1199, 0.2266, 0.3149, 0.2266, 0.3149, 0.2272, 0.1199])
me_plane_002.materials.append(mat_paper)
me_plane_002.update()
me_plane_003 = bpy.data.meshes.new('Plane.003')
me_plane_003.from_pydata([(-0.2638, 0.4533, -0.05295), (-0.2802, 0.4534, -0.06984), (-0.3037, 0.4534, -0.07017), (-0.3206, 0.4533, -0.05374), (-0.3209, 0.4532, -0.03027), (-0.3045, 0.4531, -0.01338), (-0.281, 0.4531, -0.01305), (-0.2641, 0.4532, -0.02948), (0.2259, -1.378, -0.07138), (0.2103, -1.369, -0.0549), (0.2603, -1.396, -0.05433), (0.2452, -1.388, -0.07116), (0.2444, -1.388, -0.01438), (0.26, -1.397, -0.03086), (0.21, -1.369, -0.03143), (0.2251, -1.378, -0.0146), (-0.002747, -1.507, -0.07517), (-0.002991, -1.489, -0.05843), (-0.002953, -1.546, -0.0587), (-0.002732, -1.529, -0.07528), (-0.003523, -1.529, -0.01849), (-0.00328, -1.546, -0.03523), (-0.003318, -1.49, -0.03496), (-0.003538, -1.507, -0.01839), (-0.234, -1.377, -0.07779), (-0.2191, -1.369, -0.06088), (-0.2685, -1.397, -0.0617), (-0.2532, -1.388, -0.07811), (-0.254, -1.389, -0.02132), (-0.2688, -1.397, -0.03823), (-0.2194, -1.369, -0.03741), (-0.2348, -1.378, -0.021), (0.2135, 1.391, -0.04161), (0.1993, 1.382, -0.02469), (0.2483, 1.411, -0.02559), (0.2323, 1.402, -0.04196), (0.2355, 1.402, 0.01474), (0.2496, 1.411, -0.002175), (0.2006, 1.382, -0.001274), (0.2167, 1.391, 0.01509), (0.02778, 1.486, -0.0251), (0.02873, 1.469, -0.008459), (0.02868, 1.525, -0.00846), (0.02777, 1.508, -0.0251), (0.03094, 1.508, 0.0316), (0.02999, 1.525, 0.01497), (0.03004, 1.469, 0.01496), (0.03096, 1.486, 0.0316), (-0.1389, 1.382, 0.003495), (-0.155, 1.391, -0.01252), (-0.1739, 1.401, -0.01173), (-0.1881, 1.41, 0.005535), (-0.1868, 1.41, 0.02897), (-0.1707, 1.402, 0.04498), (-0.1518, 1.391, 0.0442), (-0.1376, 1.382, 0.02693), (-0.1428, -0.6483, 0.03614), (-0.158, -0.6568, 0.01949), (-0.1774, -0.6672, 0.01951), (-0.1928, -0.6752, 0.03618), (-0.1929, -0.6749, 0.05965), (-0.1777, -0.6665, 0.0763), (-0.1584, -0.6561, 0.07628), (-0.1429, -0.648, 0.05961), (-0.008549, -0.7248, 0.0379), (-0.008653, -0.7421, 0.02109), (-0.008919, -0.7646, 0.02089), (-0.009273, -0.7816, 0.03739), (-0.009489, -0.7813, 0.06105), (-0.009382, -0.7639, 0.07781), (-0.009045, -0.7414, 0.07793), (-0.008689, -0.7245, 0.06137), (0.1261, -0.6504, 0.03777), (0.1413, -0.6591, 0.02131), (0.1606, -0.67, 0.02156), (0.1755, -0.6783, 0.03841), (0.1754, -0.678, 0.06188), (0.1603, -0.6693, 0.07835), (0.1409, -0.6584, 0.07809), (0.126, -0.6501, 0.06124), (0.1779, 0.463, 0.006371), (0.161, 0.4633, 0.02258), (0.218, 0.4631, 0.02411), (0.2016, 0.4629, 0.007005), (0.201, 0.4636, 0.06382), (0.2178, 0.4634, 0.0476), (0.1606, 0.4636, 0.04609), (0.1768, 0.4637, 0.06318), (0.2467, -1.188, -0.05354), (0.2636, -1.19, -0.06998), (0.2868, -1.192, -0.06967), (0.3032, -1.194, -0.05278), (0.3029, -1.194, -0.02932), (0.286, -1.192, -0.01288), (0.2628, -1.19, -0.01319), (0.2464, -1.188, -0.03008), (0.1294, -1.473, -0.07318), (0.1206, -1.458, -0.05656), (0.1486, -1.508, -0.05641), (0.1404, -1.493, -0.07311), (0.1396, -1.493, -0.01633), (0.1483, -1.508, -0.03294), (0.1203, -1.458, -0.0331), (0.1286, -1.473, -0.01639), (-0.1274, -1.458, -0.06002), (-0.1356, -1.473, -0.07687), (-0.1465, -1.493, -0.07711), (-0.1552, -1.508, -0.06064), (-0.1555, -1.508, -0.03717), (-0.1473, -1.493, -0.02032), (-0.1364, -1.473, -0.02008), (-0.1277, -1.458, -0.03655), (-0.2743, -1.204, -0.07753), (-0.2579, -1.202, -0.06063), (-0.3142, -1.209, -0.06145), (-0.2973, -1.206, -0.07787), (-0.2981, -1.207, -0.02108), (-0.3145, -1.209, -0.03798), (-0.2582, -1.202, -0.03716), (-0.275, -1.204, -0.02075), (-0.1839, -0.5268, 0.01771), (-0.1673, -0.5248, 0.03445), (-0.2238, -0.5309, 0.03419), (-0.207, -0.5293, 0.01761), (-0.2074, -0.5286, 0.0744), (-0.2239, -0.5306, 0.05766), (-0.1675, -0.5245, 0.05792), (-0.1843, -0.5261, 0.0745), (-0.0861, -0.7049, 0.03718), (-0.09464, -0.7201, 0.01994), (-0.1058, -0.7395, 0.01919), (-0.1146, -0.7542, 0.03526), (-0.1149, -0.7539, 0.05905), (-0.1063, -0.7387, 0.07619), (-0.09506, -0.7194, 0.07683), (-0.08624, -0.7046, 0.06066), (0.06892, -0.7065, 0.03813), (0.07733, -0.7219, 0.0213), (0.08797, -0.7413, 0.02107), (0.09607, -0.7562, 0.03755), (0.09578, -0.7559, 0.06115), (0.08737, -0.7405, 0.07795), (0.0769, -0.7212, 0.07812), (0.06878, -0.7062, 0.0616), (-0.0688, 1.447, -0.00271), (-0.07778, 1.462, -0.01899), (-0.08815, 1.482, -0.01853), (-0.09526, 1.497, -0.001526), (-0.09395, 1.497, 0.0219), (-0.08497, 1.482, 0.03818), (-0.07461, 1.462, 0.03772), (-0.06749, 1.447, 0.02072), (0.1272, 1.447, -0.01397), (0.1342, 1.462, -0.03106), (0.1444, 1.482, -0.03163), (0.1533, 1.497, -0.01543), (0.1546, 1.497, 0.007993), (0.1476, 1.482, 0.02508), (0.1374, 1.462, 0.02565), (0.1285, 1.447, 0.009446), (-0.1686, 1.244, 0.0106), (-0.1861, 1.246, -0.00513), (-0.2092, 1.248, -0.003874), (-0.2249, 1.251, 0.01366), (-0.2236, 1.251, 0.0371), (-0.206, 1.249, 0.05283), (-0.1829, 1.246, 0.05157), (-0.1672, 1.244, 0.03403), (0.2477, 1.233, -0.05696), (0.2321, 1.231, -0.0394), (0.2883, 1.238, -0.04252), (0.2708, 1.236, -0.05824), (0.274, 1.236, -0.001533), (0.2896, 1.238, -0.01909), (0.2334, 1.231, -0.01598), (0.2509, 1.233, -0.0002554), (0.1519, -0.5397, 0.03654), (0.1685, -0.5421, 0.02001), (0.1916, -0.5452, 0.02018), (0.2082, -0.5472, 0.03697), (0.208, -0.5469, 0.06044), (0.1913, -0.5445, 0.07697), (0.1681, -0.5414, 0.07679), (0.1517, -0.5395, 0.06001)], [], [(2, 1, 112, 115), (83, 178, 177, 80), (54, 150, 149, 53), (5, 116, 119, 6), (86, 87, 84, 85, 82, 83, 80, 81), (110, 31, 28, 109), (115, 112, 24, 27), (135, 128, 56, 63), (143, 136, 64, 71), (90, 89, 168, 171), (103, 23, 20, 100), (47, 44, 149, 150), (163, 164, 52, 51), (120, 123, 162, 161), (42, 45, 156, 155), (127, 124, 61, 62), (124, 127, 166, 165), (18, 21, 108, 107), (73, 177, 178, 74), (84, 87, 182, 181), (161, 162, 50, 49), (142, 141, 77, 78), (139, 140, 68, 67), (153, 40, 43, 154), (16, 19, 106, 105), (153, 154, 35, 32), (158, 39, 36, 157), (183, 176, 72, 79), (24, 105, 106, 27), (57, 129, 130, 58), (13, 101, 98, 10), (9, 97, 102, 14), (99, 96, 8, 11), (179, 180, 76, 75), (66, 65, 137, 138), (22, 17, 104, 111), (167, 160, 48, 55), (171, 168, 32, 35), (43, 40, 145, 146), (155, 156, 37, 34), (131, 132, 60, 59), (94, 15, 12, 93), (0, 1, 2, 3, 4, 5, 6, 7), (175, 94, 93, 172), (117, 114, 26, 29), (69, 70, 134, 133), (88, 95, 174, 169), (97, 17, 22, 102), (103, 100, 12, 15), (181, 182, 78, 77), (23, 110, 109, 20), (137, 73, 74, 138), (39, 175, 172, 36), (125, 122, 59, 60), (120, 57, 58, 123), (176, 183, 86, 81), (145, 49, 50, 146), (165, 166, 54, 53), (47, 158, 157, 44), (142, 70, 69, 141), (125, 164, 163, 122), (41, 46, 151, 144), (121, 160, 167, 126), (33, 169, 174, 38), (45, 42, 147, 148), (19, 16, 96, 99), (111, 104, 25, 30), (119, 116, 28, 31), (65, 66, 130, 129), (101, 21, 18, 98), (133, 134, 62, 61), (67, 68, 132, 131), (75, 76, 140, 139), (92, 13, 10, 91), (92, 91, 170, 173), (107, 108, 29, 26), (159, 152, 33, 38), (113, 118, 30, 25), (55, 48, 144, 151), (51, 52, 148, 147), (37, 173, 170, 34), (71, 64, 128, 135), (46, 41, 152, 159), (121, 126, 63, 56), (8, 89, 90, 11), (79, 72, 136, 143), (88, 9, 14, 95), (180, 179, 82, 85), (117, 4, 3, 114), (9, 88, 89, 8), (91, 10, 11, 90), (93, 12, 13, 92), (95, 14, 15, 94), (97, 9, 8, 96), (10, 98, 99, 11), (12, 100, 101, 13), (14, 102, 103, 15), (17, 97, 96, 16), (98, 18, 19, 99), (100, 20, 21, 101), (102, 22, 23, 103), (25, 104, 105, 24), (107, 26, 27, 106), (109, 28, 29, 108), (111, 30, 31, 110), (104, 17, 16, 105), (18, 107, 106, 19), (20, 109, 108, 21), (22, 111, 110, 23), (113, 25, 24, 112), (26, 114, 115, 27), (28, 116, 117, 29), (30, 118, 119, 31), (121, 56, 57, 120), (59, 122, 123, 58), (61, 124, 125, 60), (63, 126, 127, 62), (56, 128, 129, 57), (131, 59, 58, 130), (133, 61, 60, 132), (135, 63, 62, 134), (128, 64, 65, 129), (67, 131, 130, 66), (69, 133, 132, 68), (71, 135, 134, 70), (64, 136, 137, 65), (139, 67, 66, 138), (141, 69, 68, 140), (143, 71, 70, 142), (136, 72, 73, 137), (75, 139, 138, 74), (77, 141, 140, 76), (79, 143, 142, 78), (41, 144, 145, 40), (147, 42, 43, 146), (149, 44, 45, 148), (151, 46, 47, 150), (144, 48, 49, 145), (51, 147, 146, 50), (53, 149, 148, 52), (55, 151, 150, 54), (33, 152, 153, 32), (155, 34, 35, 154), (157, 36, 37, 156), (159, 38, 39, 158), (152, 41, 40, 153), (42, 155, 154, 43), (44, 157, 156, 45), (46, 159, 158, 47), (48, 160, 161, 49), (163, 51, 50, 162), (165, 53, 52, 164), (167, 55, 54, 166), (169, 33, 32, 168), (34, 170, 171, 35), (36, 172, 173, 37), (38, 174, 175, 39), (88, 169, 168, 89), (170, 91, 90, 171), (172, 93, 92, 173), (174, 95, 94, 175), (0, 113, 112, 1), (114, 3, 2, 115), (116, 5, 4, 117), (118, 7, 6, 119), (72, 176, 177, 73), (179, 75, 74, 178), (181, 77, 76, 180), (183, 79, 78, 182), (176, 81, 80, 177), (82, 179, 178, 83), (84, 181, 180, 85), (86, 183, 182, 87), (160, 121, 120, 161), (122, 163, 162, 123), (124, 165, 164, 125), (126, 167, 166, 127), (113, 0, 7, 118)])
me_plane_003.polygons.foreach_set('use_smooth', [True] * 178)
_k = set([(0, 1), (0, 7), (1, 2), (2, 3), (3, 4), (4, 5), (5, 6), (6, 7), (80, 81), (80, 83), (81, 86), (82, 83), (82, 85), (84, 85), (84, 87), (86, 87)])
me_plane_003.attributes.new('sharp_edge', 'BOOLEAN', 'EDGE').data.foreach_set('value', [ (min(e.vertices), max(e.vertices)) in _k for e in me_plane_003.edges])
_k = {(88, 89): 0.90588, (90, 91): 0.90588, (92, 93): 0.90588, (94, 95): 0.90588, (112, 113): 0.90588, (114, 115): 0.90588, (116, 117): 0.90588, (118, 119): 0.90588, (120, 121): 0.90588, (122, 123): 0.90588, (124, 125): 0.90588, (126, 127): 0.90588, (160, 161): 0.90588, (162, 163): 0.90588, (164, 165): 0.90588, (166, 167): 0.90588, (168, 169): 0.90588, (170, 171): 0.90588, (172, 173): 0.90588, (174, 175): 0.90588, (0, 1): 1.0, (2, 3): 1.0, (4, 5): 1.0, (6, 7): 1.0, (176, 177): 0.90588, (178, 179): 0.90588, (180, 181): 0.90588, (182, 183): 0.90588, (80, 81): 1.0, (82, 83): 1.0, (84, 85): 1.0, (86, 87): 1.0, (113, 118): 0.90588, (0, 7): 1.0, (1, 2): 1.0, (3, 4): 1.0, (5, 6): 1.0, (112, 115): 0.90588, (114, 117): 0.90588, (116, 119): 0.90588, (89, 90): 0.90588, (88, 95): 0.90588, (91, 92): 0.90588, (93, 94): 0.90588, (169, 174): 0.90588, (168, 171): 0.90588, (170, 173): 0.90588, (172, 175): 0.90588, (160, 167): 0.90588, (161, 162): 0.90588, (163, 164): 0.90588, (165, 166): 0.90588, (120, 123): 0.90588, (121, 126): 0.90588, (122, 125): 0.90588, (124, 127): 0.90588, (176, 183): 0.90588, (177, 178): 0.90588, (179, 180): 0.90588, (181, 182): 0.90588, (81, 86): 1.0, (84, 87): 1.0, (82, 85): 1.0, (80, 83): 1.0}
me_plane_003.attributes.new('crease_edge', 'FLOAT', 'EDGE').data.foreach_set('value', [_k.get((min(e.vertices), max(e.vertices)), 0.0) for e in me_plane_003.edges])
_uv = me_plane_003.uv_layers.new(name='UVMap')
_uv.uv.foreach_set('vector', [0.2217, 0.3149, 0.2247, 0.3149, 0.2254, 0.1197, 0.2224, 0.1193, 0.281, 0.3161, 0.2799, 0.1973, 0.2768, 0.1977, 0.278, 0.3161, 0.2394, 0.4252, 0.2485, 0.4336, 0.2471, 0.4362, 0.2369, 0.4267, 0.2217, 0.3149, 0.2224, 0.1193, 0.2254, 0.1197, 0.2247, 0.3149, 0.2762, 0.3161, 0.278, 0.3161, 0.281, 0.3161, 0.2828, 0.316, 0.2828, 0.316, 0.281, 0.3161, 0.278, 0.3161, 0.2762, 0.3161, 0.2417, 0.08803, 0.2302, 0.09926, 0.2276, 0.09782, 0.2403, 0.08547, 0.2224, 0.1193, 0.2254, 0.1197, 0.2302, 0.09926, 0.2276, 0.09782, 0.247, 0.1784, 0.247, 0.1784, 0.2403, 0.1851, 0.2403, 0.1851, 0.2653, 0.1782, 0.2653, 0.1782, 0.2561, 0.1761, 0.2561, 0.1761, 0.2915, 0.121, 0.2885, 0.1213, 0.2868, 0.4067, 0.2898, 0.4071, 0.2728, 0.08803, 0.2573, 0.08411, 0.2573, 0.08116, 0.2742, 0.08547, 0.2609, 0.4364, 0.2609, 0.4393, 0.2471, 0.4362, 0.2485, 0.4336, 0.2309, 0.4088, 0.2309, 0.4088, 0.2353, 0.4276, 0.2353, 0.4276, 0.2356, 0.1995, 0.2326, 0.1991, 0.2327, 0.4086, 0.2357, 0.4083, 0.2609, 0.4412, 0.2609, 0.4412, 0.2756, 0.4379, 0.2756, 0.4379, 0.2356, 0.1995, 0.2326, 0.1991, 0.2361, 0.1828, 0.2387, 0.1842, 0.2326, 0.1991, 0.2356, 0.1995, 0.2357, 0.4083, 0.2327, 0.4086, 0.2573, 0.07929, 0.2573, 0.07929, 0.2393, 0.08383, 0.2393, 0.08383, 0.2736, 0.1839, 0.2768, 0.1977, 0.2799, 0.1973, 0.2762, 0.1825, 0.281, 0.3161, 0.278, 0.3161, 0.2768, 0.1977, 0.2799, 0.1973, 0.2357, 0.4083, 0.2327, 0.4086, 0.2369, 0.4267, 0.2394, 0.4252, 0.2662, 0.1766, 0.2676, 0.174, 0.2762, 0.1825, 0.2736, 0.1839, 0.2685, 0.1724, 0.2685, 0.1724, 0.2561, 0.1694, 0.2561, 0.1694, 0.2733, 0.4336, 0.2609, 0.4364, 0.2609, 0.4393, 0.2747, 0.4362, 0.2573, 0.08411, 0.2573, 0.08116, 0.2403, 0.08547, 0.2417, 0.08803, 0.2733, 0.4336, 0.2747, 0.4362, 0.2852, 0.4267, 0.2827, 0.4252, 0.2733, 0.4336, 0.2827, 0.4252, 0.2852, 0.4267, 0.2747, 0.4362, 0.275, 0.1979, 0.275, 0.1979, 0.272, 0.1849, 0.272, 0.1849, 0.2302, 0.09926, 0.2417, 0.08803, 0.2403, 0.08547, 0.2276, 0.09782, 0.2387, 0.1842, 0.2461, 0.1768, 0.2446, 0.1742, 0.2361, 0.1828, 0.2883, 0.09695, 0.2751, 0.08384, 0.2751, 0.08384, 0.2883, 0.09695, 0.2824, 0.1001, 0.2718, 0.08966, 0.2718, 0.08966, 0.2824, 0.1001, 0.2742, 0.08547, 0.2728, 0.08803, 0.2841, 0.09923, 0.2866, 0.09785, 0.2817, 0.197, 0.2817, 0.197, 0.2778, 0.1816, 0.2778, 0.1816, 0.2561, 0.1713, 0.2561, 0.1742, 0.2662, 0.1766, 0.2676, 0.174, 0.2573, 0.08598, 0.2573, 0.08598, 0.2426, 0.08967, 0.2426, 0.08967, 0.2375, 0.408, 0.2375, 0.408, 0.2411, 0.4243, 0.2411, 0.4243, 0.2898, 0.4071, 0.2868, 0.4067, 0.2827, 0.4252, 0.2852, 0.4267, 0.2609, 0.4393, 0.2609, 0.4364, 0.2485, 0.4336, 0.2471, 0.4362, 0.2756, 0.4379, 0.2756, 0.4379, 0.2868, 0.4277, 0.2868, 0.4277, 0.2437, 0.1726, 0.2437, 0.1726, 0.2344, 0.1819, 0.2344, 0.1819, 0.2885, 0.1213, 0.2841, 0.09923, 0.2866, 0.09785, 0.2915, 0.121, 0.2266, 0.3149, 0.2247, 0.3149, 0.2217, 0.3149, 0.2199, 0.3149, 0.2199, 0.3149, 0.2217, 0.3149, 0.2247, 0.3149, 0.2266, 0.3149, 0.2868, 0.4067, 0.2885, 0.1213, 0.2915, 0.121, 0.2898, 0.4071, 0.2206, 0.1191, 0.2206, 0.1191, 0.226, 0.09689, 0.226, 0.09689, 0.2561, 0.1713, 0.2561, 0.1742, 0.2461, 0.1768, 0.2446, 0.1742, 0.2867, 0.1215, 0.2867, 0.1215, 0.285, 0.4065, 0.285, 0.4065, 0.2718, 0.08966, 0.2573, 0.08598, 0.2573, 0.08598, 0.2718, 0.08966, 0.2728, 0.08803, 0.2742, 0.08547, 0.2866, 0.09785, 0.2841, 0.09923, 0.2799, 0.1973, 0.2768, 0.1977, 0.2736, 0.1839, 0.2762, 0.1825, 0.2573, 0.08411, 0.2417, 0.08803, 0.2403, 0.08547, 0.2573, 0.08116, 0.2662, 0.1766, 0.2736, 0.1839, 0.2762, 0.1825, 0.2676, 0.174, 0.2827, 0.4252, 0.2868, 0.4067, 0.2898, 0.4071, 0.2852, 0.4267, 0.2308, 0.1989, 0.2308, 0.1989, 0.2344, 0.1819, 0.2344, 0.1819, 0.2356, 0.1995, 0.2387, 0.1842, 0.2361, 0.1828, 0.2326, 0.1991, 0.275, 0.1979, 0.275, 0.1979, 0.2762, 0.3161, 0.2762, 0.3161, 0.2485, 0.4336, 0.2394, 0.4252, 0.2369, 0.4267, 0.2471, 0.4362, 0.2327, 0.4086, 0.2357, 0.4083, 0.2394, 0.4252, 0.2369, 0.4267, 0.2609, 0.4364, 0.2733, 0.4336, 0.2747, 0.4362, 0.2609, 0.4393, 0.2662, 0.1766, 0.2561, 0.1742, 0.2561, 0.1713, 0.2676, 0.174, 0.2308, 0.1989, 0.2309, 0.4088, 0.2309, 0.4088, 0.2308, 0.1989, 0.2609, 0.4345, 0.2609, 0.4345, 0.2493, 0.4319, 0.2493, 0.4319, 0.2374, 0.1997, 0.2375, 0.408, 0.2375, 0.408, 0.2374, 0.1997, 0.281, 0.4243, 0.285, 0.4065, 0.285, 0.4065, 0.281, 0.4243, 0.2609, 0.4412, 0.2609, 0.4412, 0.2462, 0.4378, 0.2462, 0.4378, 0.2573, 0.08116, 0.2573, 0.08411, 0.2728, 0.08803, 0.2742, 0.08547, 0.2426, 0.08967, 0.2426, 0.08967, 0.2318, 0.1002, 0.2318, 0.1002, 0.2254, 0.1197, 0.2224, 0.1193, 0.2276, 0.09782, 0.2302, 0.09926, 0.2561, 0.1742, 0.2561, 0.1713, 0.2446, 0.1742, 0.2461, 0.1768, 0.2751, 0.08384, 0.2573, 0.07929, 0.2573, 0.07929, 0.2751, 0.08384, 0.2446, 0.1742, 0.2461, 0.1768, 0.2387, 0.1842, 0.2361, 0.1828, 0.2561, 0.1694, 0.2561, 0.1694, 0.2437, 0.1726, 0.2437, 0.1726, 0.2778, 0.1816, 0.2778, 0.1816, 0.2685, 0.1724, 0.2685, 0.1724, 0.2933, 0.1208, 0.2883, 0.09695, 0.2883, 0.09695, 0.2933, 0.1208, 0.2933, 0.1208, 0.2933, 0.1208, 0.2916, 0.4073, 0.2916, 0.4073, 0.2393, 0.08383, 0.2393, 0.08383, 0.226, 0.09689, 0.226, 0.09689, 0.2725, 0.4319, 0.2725, 0.4319, 0.281, 0.4243, 0.281, 0.4243, 0.2272, 0.1199, 0.2272, 0.1199, 0.2318, 0.1002, 0.2318, 0.1002, 0.2411, 0.4243, 0.2411, 0.4243, 0.2493, 0.4319, 0.2493, 0.4319, 0.2353, 0.4276, 0.2353, 0.4276, 0.2462, 0.4378, 0.2462, 0.4378, 0.2868, 0.4277, 0.2916, 0.4073, 0.2916, 0.4073, 0.2868, 0.4277, 0.2561, 0.1761, 0.2561, 0.1761, 0.247, 0.1784, 0.247, 0.1784, 0.2609, 0.4345, 0.2609, 0.4345, 0.2725, 0.4319, 0.2725, 0.4319, 0.2374, 0.1997, 0.2374, 0.1997, 0.2403, 0.1851, 0.2403, 0.1851, 0.2841, 0.09923, 0.2885, 0.1213, 0.2915, 0.121, 0.2866, 0.09785, 0.272, 0.1849, 0.272, 0.1849, 0.2653, 0.1782, 0.2653, 0.1782, 0.2867, 0.1215, 0.2824, 0.1001, 0.2824, 0.1001, 0.2867, 0.1215, 0.2817, 0.197, 0.2817, 0.197, 0.2828, 0.316, 0.2828, 0.316, 0.2206, 0.1191, 0.2199, 0.3149, 0.2199, 0.3149, 0.2206, 0.1191, 0.2824, 0.1001, 0.2867, 0.1215, 0.2885, 0.1213, 0.2841, 0.09923, 0.2933, 0.1208, 0.2883, 0.09695, 0.2866, 0.09785, 0.2915, 0.121, 0.2915, 0.121, 0.2866, 0.09785, 0.2883, 0.09695, 0.2933, 0.1208, 0.2867, 0.1215, 0.2824, 0.1001, 0.2841, 0.09923, 0.2885, 0.1213, 0.2718, 0.08966, 0.2824, 0.1001, 0.2841, 0.09923, 0.2728, 0.08803, 0.2883, 0.09695, 0.2751, 0.08384, 0.2742, 0.08547, 0.2866, 0.09785, 0.2866, 0.09785, 0.2742, 0.08547, 0.2751, 0.08384, 0.2883, 0.09695, 0.2824, 0.1001, 0.2718, 0.08966, 0.2728, 0.08803, 0.2841, 0.09923, 0.2573, 0.08598, 0.2718, 0.08966, 0.2728, 0.08803, 0.2573, 0.08411, 0.2751, 0.08384, 0.2573, 0.07929, 0.2573, 0.08116, 0.2742, 0.08547, 0.2742, 0.08547, 0.2573, 0.08116, 0.2573, 0.07929, 0.2751, 0.08384, 0.2718, 0.08966, 0.2573, 0.08598, 0.2573, 0.08411, 0.2728, 0.08803, 0.2318, 0.1002, 0.2426, 0.08967, 0.2417, 0.08803, 0.2302, 0.09926, 0.2393, 0.08383, 0.226, 0.09689, 0.2276, 0.09782, 0.2403, 0.08547, 0.2403, 0.08547, 0.2276, 0.09782, 0.226, 0.09689, 0.2393, 0.08383, 0.2426, 0.08967, 0.2318, 0.1002, 0.2302, 0.09926, 0.2417, 0.08803, 0.2426, 0.08967, 0.2573, 0.08598, 0.2573, 0.08411, 0.2417, 0.08803, 0.2573, 0.07929, 0.2393, 0.08383, 0.2403, 0.08547, 0.2573, 0.08116, 0.2573, 0.08116, 0.2403, 0.08547, 0.2393, 0.08383, 0.2573, 0.07929, 0.2573, 0.08598, 0.2426, 0.08967, 0.2417, 0.08803, 0.2573, 0.08411, 0.2272, 0.1199, 0.2318, 0.1002, 0.2302, 0.09926, 0.2254, 0.1197, 0.226, 0.09689, 0.2206, 0.1191, 0.2224, 0.1193, 0.2276, 0.09782, 0.2276, 0.09782, 0.2224, 0.1193, 0.2206, 0.1191, 0.226, 0.09689, 0.2318, 0.1002, 0.2272, 0.1199, 0.2254, 0.1197, 0.2302, 0.09926, 0.2374, 0.1997, 0.2403, 0.1851, 0.2387, 0.1842, 0.2356, 0.1995, 0.2344, 0.1819, 0.2308, 0.1989, 0.2326, 0.1991, 0.2361, 0.1828, 0.2361, 0.1828, 0.2326, 0.1991, 0.2308, 0.1989, 0.2344, 0.1819, 0.2403, 0.1851, 0.2374, 0.1997, 0.2356, 0.1995, 0.2387, 0.1842, 0.2403, 0.1851, 0.247, 0.1784, 0.2461, 0.1768, 0.2387, 0.1842, 0.2437, 0.1726, 0.2344, 0.1819, 0.2361, 0.1828, 0.2446, 0.1742, 0.2446, 0.1742, 0.2361, 0.1828, 0.2344, 0.1819, 0.2437, 0.1726, 0.247, 0.1784, 0.2403, 0.1851, 0.2387, 0.1842, 0.2461, 0.1768, 0.247, 0.1784, 0.2561, 0.1761, 0.2561, 0.1742, 0.2461, 0.1768, 0.2561, 0.1694, 0.2437, 0.1726, 0.2446, 0.1742, 0.2561, 0.1713, 0.2561, 0.1713, 0.2446, 0.1742, 0.2437, 0.1726, 0.2561, 0.1694, 0.2561, 0.1761, 0.247, 0.1784, 0.2461, 0.1768, 0.2561, 0.1742, 0.2561, 0.1761, 0.2653, 0.1782, 0.2662, 0.1766, 0.2561, 0.1742, 0.2685, 0.1724, 0.2561, 0.1694, 0.2561, 0.1713, 0.2676, 0.174, 0.2676, 0.174, 0.2561, 0.1713, 0.2561, 0.1694, 0.2685, 0.1724, 0.2653, 0.1782, 0.2561, 0.1761, 0.2561, 0.1742, 0.2662, 0.1766, 0.2653, 0.1782, 0.272, 0.1849, 0.2736, 0.1839, 0.2662, 0.1766, 0.2778, 0.1816, 0.2685, 0.1724, 0.2676, 0.174, 0.2762, 0.1825, 0.2762, 0.1825, 0.2676, 0.174, 0.2685, 0.1724, 0.2778, 0.1816, 0.272, 0.1849, 0.2653, 0.1782, 0.2662, 0.1766, 0.2736, 0.1839, 0.2609, 0.4345, 0.2493, 0.4319, 0.2485, 0.4336, 0.2609, 0.4364, 0.2462, 0.4378, 0.2609, 0.4412, 0.2609, 0.4393, 0.2471, 0.4362, 0.2471, 0.4362, 0.2609, 0.4393, 0.2609, 0.4412, 0.2462, 0.4378, 0.2493, 0.4319, 0.2609, 0.4345, 0.2609, 0.4364, 0.2485, 0.4336, 0.2493, 0.4319, 0.2411, 0.4243, 0.2394, 0.4252, 0.2485, 0.4336, 0.2353, 0.4276, 0.2462, 0.4378, 0.2471, 0.4362, 0.2369, 0.4267, 0.2369, 0.4267, 0.2471, 0.4362, 0.2462, 0.4378, 0.2353, 0.4276, 0.2411, 0.4243, 0.2493, 0.4319, 0.2485, 0.4336, 0.2394, 0.4252, 0.281, 0.4243, 0.2725, 0.4319, 0.2733, 0.4336, 0.2827, 0.4252, 0.2756, 0.4379, 0.2868, 0.4277, 0.2852, 0.4267, 0.2747, 0.4362, 0.2747, 0.4362, 0.2852, 0.4267, 0.2868, 0.4277, 0.2756, 0.4379, 0.2725, 0.4319, 0.281, 0.4243, 0.2827, 0.4252, 0.2733, 0.4336, 0.2725, 0.4319, 0.2609, 0.4345, 0.2609, 0.4364, 0.2733, 0.4336, 0.2609, 0.4412, 0.2756, 0.4379, 0.2747, 0.4362, 0.2609, 0.4393, 0.2609, 0.4393, 0.2747, 0.4362, 0.2756, 0.4379, 0.2609, 0.4412, 0.2609, 0.4345, 0.2725, 0.4319, 0.2733, 0.4336, 0.2609, 0.4364, 0.2411, 0.4243, 0.2375, 0.408, 0.2357, 0.4083, 0.2394, 0.4252, 0.2309, 0.4088, 0.2353, 0.4276, 0.2369, 0.4267, 0.2327, 0.4086, 0.2327, 0.4086, 0.2369, 0.4267, 0.2353, 0.4276, 0.2309, 0.4088, 0.2375, 0.408, 0.2411, 0.4243, 0.2394, 0.4252, 0.2357, 0.4083, 0.285, 0.4065, 0.281, 0.4243, 0.2827, 0.4252, 0.2868, 0.4067, 0.2868, 0.4277, 0.2916, 0.4073, 0.2898, 0.4071, 0.2852, 0.4267, 0.2852, 0.4267, 0.2898, 0.4071, 0.2916, 0.4073, 0.2868, 0.4277, 0.281, 0.4243, 0.285, 0.4065, 0.2868, 0.4067, 0.2827, 0.4252, 0.2867, 0.1215, 0.285, 0.4065, 0.2868, 0.4067, 0.2885, 0.1213, 0.2916, 0.4073, 0.2933, 0.1208, 0.2915, 0.121, 0.2898, 0.4071, 0.2898, 0.4071, 0.2915, 0.121, 0.2933, 0.1208, 0.2916, 0.4073, 0.285, 0.4065, 0.2867, 0.1215, 0.2885, 0.1213, 0.2868, 0.4067, 0.2266, 0.3149, 0.2272, 0.1199, 0.2254, 0.1197, 0.2247, 0.3149, 0.2206, 0.1191, 0.2199, 0.3149, 0.2217, 0.3149, 0.2224, 0.1193, 0.2224, 0.1193, 0.2217, 0.3149, 0.2199, 0.3149, 0.2206, 0.1191, 0.2272, 0.1199, 0.2266, 0.3149, 0.2247, 0.3149, 0.2254, 0.1197, 0.272, 0.1849, 0.275, 0.1979, 0.2768, 0.1977, 0.2736, 0.1839, 0.2817, 0.197, 0.2778, 0.1816, 0.2762, 0.1825, 0.2799, 0.1973, 0.2799, 0.1973, 0.2762, 0.1825, 0.2778, 0.1816, 0.2817, 0.197, 0.275, 0.1979, 0.272, 0.1849, 0.2736, 0.1839, 0.2768, 0.1977, 0.275, 0.1979, 0.2762, 0.3161, 0.278, 0.3161, 0.2768, 0.1977, 0.2828, 0.316, 0.2817, 0.197, 0.2799, 0.1973, 0.281, 0.3161, 0.281, 0.3161, 0.2799, 0.1973, 0.2817, 0.197, 0.2828, 0.316, 0.2762, 0.3161, 0.275, 0.1979, 0.2768, 0.1977, 0.278, 0.3161, 0.2375, 0.408, 0.2374, 0.1997, 0.2356, 0.1995, 0.2357, 0.4083, 0.2308, 0.1989, 0.2309, 0.4088, 0.2327, 0.4086, 0.2326, 0.1991, 0.2326, 0.1991, 0.2327, 0.4086, 0.2309, 0.4088, 0.2308, 0.1989, 0.2374, 0.1997, 0.2375, 0.408, 0.2357, 0.4083, 0.2356, 0.1995, 0.2272, 0.1199, 0.2266, 0.3149, 0.2266, 0.3149, 0.2272, 0.1199])
me_plane_003.materials.append(mat_paper)
me_plane_003.update()
me_plane_005 = bpy.data.meshes.new('Plane.005')
me_plane_005.from_pydata([(-0.2638, 0.4533, -0.05395), (-0.2792, 0.4534, -0.06983), (-0.3047, 0.4534, -0.07018), (-0.3206, 0.4533, -0.05474), (-0.3209, 0.4532, -0.02927), (-0.3055, 0.4531, -0.01339), (-0.28, 0.4531, -0.01304), (-0.2641, 0.4532, -0.02848), (0.225, -1.377, -0.07139), (0.2104, -1.369, -0.0559), (0.2603, -1.396, -0.05533), (0.2461, -1.389, -0.07115), (0.2454, -1.389, -0.01437), (0.2599, -1.397, -0.02986), (0.21, -1.369, -0.03043), (0.2242, -1.377, -0.01461), (-0.002748, -1.506, -0.07517), (-0.002977, -1.489, -0.05943), (-0.002939, -1.546, -0.0597), (-0.002732, -1.53, -0.07528), (-0.003523, -1.53, -0.0185), (-0.003294, -1.546, -0.03423), (-0.003332, -1.49, -0.03396), (-0.003539, -1.506, -0.01838), (-0.2331, -1.377, -0.07777), (-0.2191, -1.369, -0.06188), (-0.2685, -1.397, -0.0627), (-0.2541, -1.389, -0.07812), (-0.2549, -1.389, -0.02133), (-0.2688, -1.397, -0.03723), (-0.2194, -1.369, -0.03641), (-0.2339, -1.377, -0.02099), (0.2126, 1.39, -0.0416), (0.1993, 1.382, -0.02569), (0.2483, 1.411, -0.02659), (0.2332, 1.402, -0.04198), (0.2364, 1.402, 0.01473), (0.2497, 1.411, -0.001175), (0.2007, 1.382, -0.0002741), (0.2158, 1.39, 0.01511), (0.02778, 1.485, -0.0251), (0.02867, 1.469, -0.009459), (0.02863, 1.525, -0.00946), (0.02777, 1.509, -0.0251), (0.03094, 1.509, 0.0316), (0.03005, 1.525, 0.01597), (0.03009, 1.469, 0.01596), (0.03096, 1.485, 0.0316), (-0.1389, 1.382, 0.002495), (-0.1541, 1.39, -0.01255), (-0.1748, 1.402, -0.01169), (-0.1881, 1.41, 0.004535), (-0.1867, 1.41, 0.02997), (-0.1716, 1.402, 0.04502), (-0.1509, 1.39, 0.04416), (-0.1375, 1.382, 0.02793), (-0.1428, -0.6483, 0.03514), (-0.1571, -0.6563, 0.01949), (-0.1783, -0.6677, 0.01951), (-0.1928, -0.6752, 0.03518), (-0.1929, -0.6749, 0.06065), (-0.1786, -0.667, 0.0763), (-0.1575, -0.6556, 0.07628), (-0.1429, -0.648, 0.06061), (-0.008543, -0.7248, 0.03689), (-0.00864, -0.7411, 0.02109), (-0.008931, -0.7656, 0.02088), (-0.009264, -0.7816, 0.03639), (-0.009498, -0.7813, 0.06205), (-0.009398, -0.7649, 0.0778), (-0.00903, -0.7404, 0.07794), (-0.008695, -0.7245, 0.06237), (0.1261, -0.6504, 0.03677), (0.1404, -0.6586, 0.02129), (0.1615, -0.6705, 0.02157), (0.1755, -0.6784, 0.03741), (0.1754, -0.678, 0.06288), (0.1612, -0.6699, 0.07836), (0.14, -0.6579, 0.07808), (0.1259, -0.65, 0.06224), (0.1769, 0.463, 0.006344), (0.161, 0.4633, 0.02158), (0.2181, 0.4631, 0.02311), (0.2026, 0.4629, 0.007031), (0.202, 0.4636, 0.06384), (0.2178, 0.4634, 0.0486), (0.1605, 0.4636, 0.04709), (0.1758, 0.4638, 0.06316), (0.2467, -1.188, -0.05454), (0.2626, -1.19, -0.06999), (0.2878, -1.192, -0.06965), (0.3032, -1.194, -0.05378), (0.3028, -1.194, -0.02831), (0.287, -1.193, -0.01286), (0.2618, -1.19, -0.0132), (0.2464, -1.188, -0.02907), (0.1289, -1.472, -0.07318), (0.1207, -1.458, -0.05756), (0.1486, -1.508, -0.05741), (0.1409, -1.493, -0.07311), (0.1401, -1.494, -0.01632), (0.1483, -1.508, -0.03194), (0.1203, -1.458, -0.0321), (0.1281, -1.473, -0.01639), (-0.1274, -1.458, -0.06102), (-0.1351, -1.472, -0.07686), (-0.147, -1.494, -0.07712), (-0.1551, -1.508, -0.06164), (-0.1555, -1.508, -0.03617), (-0.1478, -1.494, -0.02033), (-0.1359, -1.473, -0.02007), (-0.1278, -1.458, -0.03555), (-0.2733, -1.203, -0.07752), (-0.2579, -1.201, -0.06163), (-0.3142, -1.209, -0.06245), (-0.2983, -1.207, -0.07788), (-0.2991, -1.207, -0.0211), (-0.3146, -1.209, -0.03698), (-0.2582, -1.202, -0.03616), (-0.274, -1.204, -0.02073), (-0.1829, -0.5267, 0.01772), (-0.1673, -0.5248, 0.03345), (-0.2238, -0.5309, 0.03319), (-0.208, -0.5294, 0.0176), (-0.2084, -0.5287, 0.07439), (-0.2239, -0.5306, 0.05866), (-0.1675, -0.5244, 0.05892), (-0.1833, -0.526, 0.07451), (-0.0861, -0.7049, 0.03618), (-0.09412, -0.7192, 0.01998), (-0.1063, -0.7404, 0.01915), (-0.1146, -0.7542, 0.03426), (-0.1149, -0.7539, 0.06005), (-0.1068, -0.7396, 0.07616), (-0.09453, -0.7185, 0.07685), (-0.08625, -0.7046, 0.06166), (0.06892, -0.7065, 0.03713), (0.07683, -0.721, 0.02131), (0.08847, -0.7422, 0.02106), (0.09608, -0.7562, 0.03655), (0.09576, -0.7559, 0.06215), (0.08787, -0.7415, 0.07794), (0.0764, -0.7203, 0.07813), (0.06877, -0.7062, 0.0626), (-0.06886, 1.447, -0.00371), (-0.0773, 1.461, -0.01901), (-0.08863, 1.483, -0.0185), (-0.09532, 1.497, -0.002526), (-0.09389, 1.497, 0.0229), (-0.08546, 1.483, 0.0382), (-0.07413, 1.461, 0.0377), (-0.06743, 1.447, 0.02172), (0.1272, 1.447, -0.01497), (0.1337, 1.461, -0.03103), (0.1449, 1.483, -0.03165), (0.1532, 1.497, -0.01643), (0.1547, 1.497, 0.008993), (0.1481, 1.483, 0.02505), (0.1369, 1.461, 0.02568), (0.1286, 1.447, 0.01045), (-0.1686, 1.244, 0.0096), (-0.1851, 1.246, -0.005184), (-0.2102, 1.248, -0.003819), (-0.2249, 1.251, 0.01267), (-0.2235, 1.251, 0.0381), (-0.207, 1.249, 0.05288), (-0.1819, 1.246, 0.05152), (-0.1672, 1.244, 0.03503), (0.2467, 1.233, -0.0569), (0.232, 1.231, -0.0404), (0.2883, 1.238, -0.04352), (0.2718, 1.236, -0.05829), (0.275, 1.236, -0.001589), (0.2897, 1.238, -0.01809), (0.2334, 1.231, -0.01498), (0.2499, 1.233, -0.0002003), (0.1519, -0.5398, 0.03554), (0.1675, -0.542, 0.02), (0.1926, -0.5453, 0.02019), (0.2082, -0.5472, 0.03597), (0.208, -0.5469, 0.06144), (0.1923, -0.5446, 0.07698), (0.1671, -0.5413, 0.07679), (0.1517, -0.5394, 0.06101)], [], [(2, 1, 112, 115), (83, 178, 177, 80), (54, 150, 149, 53), (5, 116, 119, 6), (86, 87, 84, 85, 82, 83, 80, 81), (110, 31, 28, 109), (115, 112, 24, 27), (135, 128, 56, 63), (143, 136, 64, 71), (90, 89, 168, 171), (103, 23, 20, 100), (47, 44, 149, 150), (163, 164, 52, 51), (120, 123, 162, 161), (42, 45, 156, 155), (127, 124, 61, 62), (124, 127, 166, 165), (18, 21, 108, 107), (73, 177, 178, 74), (84, 87, 182, 181), (161, 162, 50, 49), (142, 141, 77, 78), (139, 140, 68, 67), (153, 40, 43, 154), (16, 19, 106, 105), (153, 154, 35, 32), (158, 39, 36, 157), (183, 176, 72, 79), (24, 105, 106, 27), (57, 129, 130, 58), (13, 101, 98, 10), (9, 97, 102, 14), (99, 96, 8, 11), (179, 180, 76, 75), (66, 65, 137, 138), (22, 17, 104, 111), (167, 160, 48, 55), (171, 168, 32, 35), (43, 40, 145, 146), (155, 156, 37, 34), (131, 132, 60, 59), (94, 15, 12, 93), (0, 1, 2, 3, 4, 5, 6, 7), (175, 94, 93, 172), (117, 114, 26, 29), (69, 70, 134, 133), (88, 95, 174, 169), (97, 17, 22, 102), (103, 100, 12, 15), (181, 182, 78, 77), (23, 110, 109, 20), (137, 73, 74, 138), (39, 175, 172, 36), (125, 122, 59, 60), (120, 57, 58, 123), (176, 183, 86, 81), (145, 49, 50, 146), (165, 166, 54, 53), (47, 158, 157, 44), (142, 70, 69, 141), (125, 164, 163, 122), (41, 46, 151, 144), (121, 160, 167, 126), (33, 169, 174, 38), (45, 42, 147, 148), (19, 16, 96, 99), (111, 104, 25, 30), (119, 116, 28, 31), (65, 66, 130, 129), (101, 21, 18, 98), (133, 134, 62, 61), (67, 68, 132, 131), (75, 76, 140, 139), (92, 13, 10, 91), (92, 91, 170, 173), (107, 108, 29, 26), (159, 152, 33, 38), (113, 118, 30, 25), (55, 48, 144, 151), (51, 52, 148, 147), (37, 173, 170, 34), (71, 64, 128, 135), (46, 41, 152, 159), (121, 126, 63, 56), (8, 89, 90, 11), (79, 72, 136, 143), (88, 9, 14, 95), (180, 179, 82, 85), (117, 4, 3, 114), (9, 88, 89, 8), (91, 10, 11, 90), (93, 12, 13, 92), (95, 14, 15, 94), (97, 9, 8, 96), (10, 98, 99, 11), (12, 100, 101, 13), (14, 102, 103, 15), (17, 97, 96, 16), (98, 18, 19, 99), (100, 20, 21, 101), (102, 22, 23, 103), (25, 104, 105, 24), (107, 26, 27, 106), (109, 28, 29, 108), (111, 30, 31, 110), (104, 17, 16, 105), (18, 107, 106, 19), (20, 109, 108, 21), (22, 111, 110, 23), (113, 25, 24, 112), (26, 114, 115, 27), (28, 116, 117, 29), (30, 118, 119, 31), (121, 56, 57, 120), (59, 122, 123, 58), (61, 124, 125, 60), (63, 126, 127, 62), (56, 128, 129, 57), (131, 59, 58, 130), (133, 61, 60, 132), (135, 63, 62, 134), (128, 64, 65, 129), (67, 131, 130, 66), (69, 133, 132, 68), (71, 135, 134, 70), (64, 136, 137, 65), (139, 67, 66, 138), (141, 69, 68, 140), (143, 71, 70, 142), (136, 72, 73, 137), (75, 139, 138, 74), (77, 141, 140, 76), (79, 143, 142, 78), (41, 144, 145, 40), (147, 42, 43, 146), (149, 44, 45, 148), (151, 46, 47, 150), (144, 48, 49, 145), (51, 147, 146, 50), (53, 149, 148, 52), (55, 151, 150, 54), (33, 152, 153, 32), (155, 34, 35, 154), (157, 36, 37, 156), (159, 38, 39, 158), (152, 41, 40, 153), (42, 155, 154, 43), (44, 157, 156, 45), (46, 159, 158, 47), (48, 160, 161, 49), (163, 51, 50, 162), (165, 53, 52, 164), (167, 55, 54, 166), (169, 33, 32, 168), (34, 170, 171, 35), (36, 172, 173, 37), (38, 174, 175, 39), (88, 169, 168, 89), (170, 91, 90, 171), (172, 93, 92, 173), (174, 95, 94, 175), (0, 113, 112, 1), (114, 3, 2, 115), (116, 5, 4, 117), (118, 7, 6, 119), (72, 176, 177, 73), (179, 75, 74, 178), (181, 77, 76, 180), (183, 79, 78, 182), (176, 81, 80, 177), (82, 179, 178, 83), (84, 181, 180, 85), (86, 183, 182, 87), (160, 121, 120, 161), (122, 163, 162, 123), (124, 165, 164, 125), (126, 167, 166, 127), (113, 0, 7, 118)])
me_plane_005.polygons.foreach_set('use_smooth', [True] * 178)
_k = set([(0, 1), (0, 7), (1, 2), (2, 3), (3, 4), (4, 5), (5, 6), (6, 7), (80, 81), (80, 83), (81, 86), (82, 83), (82, 85), (84, 85), (84, 87), (86, 87)])
me_plane_005.attributes.new('sharp_edge', 'BOOLEAN', 'EDGE').data.foreach_set('value', [ (min(e.vertices), max(e.vertices)) in _k for e in me_plane_005.edges])
_k = {(88, 89): 0.90588, (90, 91): 0.90588, (92, 93): 0.90588, (94, 95): 0.90588, (112, 113): 0.90588, (114, 115): 0.90588, (116, 117): 0.90588, (118, 119): 0.90588, (120, 121): 0.90588, (122, 123): 0.90588, (124, 125): 0.90588, (126, 127): 0.90588, (160, 161): 0.90588, (162, 163): 0.90588, (164, 165): 0.90588, (166, 167): 0.90588, (168, 169): 0.90588, (170, 171): 0.90588, (172, 173): 0.90588, (174, 175): 0.90588, (0, 1): 1.0, (2, 3): 1.0, (4, 5): 1.0, (6, 7): 1.0, (176, 177): 0.90588, (178, 179): 0.90588, (180, 181): 0.90588, (182, 183): 0.90588, (80, 81): 1.0, (82, 83): 1.0, (84, 85): 1.0, (86, 87): 1.0, (113, 118): 0.90588, (0, 7): 1.0, (1, 2): 1.0, (3, 4): 1.0, (5, 6): 1.0, (112, 115): 0.90588, (114, 117): 0.90588, (116, 119): 0.90588, (89, 90): 0.90588, (88, 95): 0.90588, (91, 92): 0.90588, (93, 94): 0.90588, (169, 174): 0.90588, (168, 171): 0.90588, (170, 173): 0.90588, (172, 175): 0.90588, (160, 167): 0.90588, (161, 162): 0.90588, (163, 164): 0.90588, (165, 166): 0.90588, (120, 123): 0.90588, (121, 126): 0.90588, (122, 125): 0.90588, (124, 127): 0.90588, (176, 183): 0.90588, (177, 178): 0.90588, (179, 180): 0.90588, (181, 182): 0.90588, (81, 86): 1.0, (84, 87): 1.0, (82, 85): 1.0, (80, 83): 1.0}
me_plane_005.attributes.new('crease_edge', 'FLOAT', 'EDGE').data.foreach_set('value', [_k.get((min(e.vertices), max(e.vertices)), 0.0) for e in me_plane_005.edges])
_uv = me_plane_005.uv_layers.new(name='UVMap')
_uv.uv.foreach_set('vector', [0.2217, 0.3149, 0.2247, 0.3149, 0.2254, 0.1197, 0.2224, 0.1193, 0.281, 0.3161, 0.2799, 0.1973, 0.2768, 0.1977, 0.278, 0.3161, 0.2394, 0.4252, 0.2485, 0.4336, 0.2471, 0.4362, 0.2369, 0.4267, 0.2217, 0.3149, 0.2224, 0.1193, 0.2254, 0.1197, 0.2247, 0.3149, 0.2762, 0.3161, 0.278, 0.3161, 0.281, 0.3161, 0.2828, 0.316, 0.2828, 0.316, 0.281, 0.3161, 0.278, 0.3161, 0.2762, 0.3161, 0.2417, 0.08803, 0.2302, 0.09926, 0.2276, 0.09782, 0.2403, 0.08547, 0.2224, 0.1193, 0.2254, 0.1197, 0.2302, 0.09926, 0.2276, 0.09782, 0.247, 0.1784, 0.247, 0.1784, 0.2403, 0.1851, 0.2403, 0.1851, 0.2653, 0.1782, 0.2653, 0.1782, 0.2561, 0.1761, 0.2561, 0.1761, 0.2915, 0.121, 0.2885, 0.1213, 0.2868, 0.4067, 0.2898, 0.4071, 0.2728, 0.08803, 0.2573, 0.08411, 0.2573, 0.08116, 0.2742, 0.08547, 0.2609, 0.4364, 0.2609, 0.4393, 0.2471, 0.4362, 0.2485, 0.4336, 0.2309, 0.4088, 0.2309, 0.4088, 0.2353, 0.4276, 0.2353, 0.4276, 0.2356, 0.1995, 0.2326, 0.1991, 0.2327, 0.4086, 0.2357, 0.4083, 0.2609, 0.4412, 0.2609, 0.4412, 0.2756, 0.4379, 0.2756, 0.4379, 0.2356, 0.1995, 0.2326, 0.1991, 0.2361, 0.1828, 0.2387, 0.1842, 0.2326, 0.1991, 0.2356, 0.1995, 0.2357, 0.4083, 0.2327, 0.4086, 0.2573, 0.07929, 0.2573, 0.07929, 0.2393, 0.08383, 0.2393, 0.08383, 0.2736, 0.1839, 0.2768, 0.1977, 0.2799, 0.1973, 0.2762, 0.1825, 0.281, 0.3161, 0.278, 0.3161, 0.2768, 0.1977, 0.2799, 0.1973, 0.2357, 0.4083, 0.2327, 0.4086, 0.2369, 0.4267, 0.2394, 0.4252, 0.2662, 0.1766, 0.2676, 0.174, 0.2762, 0.1825, 0.2736, 0.1839, 0.2685, 0.1724, 0.2685, 0.1724, 0.2561, 0.1694, 0.2561, 0.1694, 0.2733, 0.4336, 0.2609, 0.4364, 0.2609, 0.4393, 0.2747, 0.4362, 0.2573, 0.08411, 0.2573, 0.08116, 0.2403, 0.08547, 0.2417, 0.08803, 0.2733, 0.4336, 0.2747, 0.4362, 0.2852, 0.4267, 0.2827, 0.4252, 0.2733, 0.4336, 0.2827, 0.4252, 0.2852, 0.4267, 0.2747, 0.4362, 0.275, 0.1979, 0.275, 0.1979, 0.272, 0.1849, 0.272, 0.1849, 0.2302, 0.09926, 0.2417, 0.08803, 0.2403, 0.08547, 0.2276, 0.09782, 0.2387, 0.1842, 0.2461, 0.1768, 0.2446, 0.1742, 0.2361, 0.1828, 0.2883, 0.09695, 0.2751, 0.08384, 0.2751, 0.08384, 0.2883, 0.09695, 0.2824, 0.1001, 0.2718, 0.08966, 0.2718, 0.08966, 0.2824, 0.1001, 0.2742, 0.08547, 0.2728, 0.08803, 0.2841, 0.09923, 0.2866, 0.09785, 0.2817, 0.197, 0.2817, 0.197, 0.2778, 0.1816, 0.2778, 0.1816, 0.2561, 0.1713, 0.2561, 0.1742, 0.2662, 0.1766, 0.2676, 0.174, 0.2573, 0.08598, 0.2573, 0.08598, 0.2426, 0.08967, 0.2426, 0.08967, 0.2375, 0.408, 0.2375, 0.408, 0.2411, 0.4243, 0.2411, 0.4243, 0.2898, 0.4071, 0.2868, 0.4067, 0.2827, 0.4252, 0.2852, 0.4267, 0.2609, 0.4393, 0.2609, 0.4364, 0.2485, 0.4336, 0.2471, 0.4362, 0.2756, 0.4379, 0.2756, 0.4379, 0.2868, 0.4277, 0.2868, 0.4277, 0.2437, 0.1726, 0.2437, 0.1726, 0.2344, 0.1819, 0.2344, 0.1819, 0.2885, 0.1213, 0.2841, 0.09923, 0.2866, 0.09785, 0.2915, 0.121, 0.2266, 0.3149, 0.2247, 0.3149, 0.2217, 0.3149, 0.2199, 0.3149, 0.2199, 0.3149, 0.2217, 0.3149, 0.2247, 0.3149, 0.2266, 0.3149, 0.2868, 0.4067, 0.2885, 0.1213, 0.2915, 0.121, 0.2898, 0.4071, 0.2206, 0.1191, 0.2206, 0.1191, 0.226, 0.09689, 0.226, 0.09689, 0.2561, 0.1713, 0.2561, 0.1742, 0.2461, 0.1768, 0.2446, 0.1742, 0.2867, 0.1215, 0.2867, 0.1215, 0.285, 0.4065, 0.285, 0.4065, 0.2718, 0.08966, 0.2573, 0.08598, 0.2573, 0.08598, 0.2718, 0.08966, 0.2728, 0.08803, 0.2742, 0.08547, 0.2866, 0.09785, 0.2841, 0.09923, 0.2799, 0.1973, 0.2768, 0.1977, 0.2736, 0.1839, 0.2762, 0.1825, 0.2573, 0.08411, 0.2417, 0.08803, 0.2403, 0.08547, 0.2573, 0.08116, 0.2662, 0.1766, 0.2736, 0.1839, 0.2762, 0.1825, 0.2676, 0.174, 0.2827, 0.4252, 0.2868, 0.4067, 0.2898, 0.4071, 0.2852, 0.4267, 0.2308, 0.1989, 0.2308, 0.1989, 0.2344, 0.1819, 0.2344, 0.1819, 0.2356, 0.1995, 0.2387, 0.1842, 0.2361, 0.1828, 0.2326, 0.1991, 0.275, 0.1979, 0.275, 0.1979, 0.2762, 0.3161, 0.2762, 0.3161, 0.2485, 0.4336, 0.2394, 0.4252, 0.2369, 0.4267, 0.2471, 0.4362, 0.2327, 0.4086, 0.2357, 0.4083, 0.2394, 0.4252, 0.2369, 0.4267, 0.2609, 0.4364, 0.2733, 0.4336, 0.2747, 0.4362, 0.2609, 0.4393, 0.2662, 0.1766, 0.2561, 0.1742, 0.2561, 0.1713, 0.2676, 0.174, 0.2308, 0.1989, 0.2309, 0.4088, 0.2309, 0.4088, 0.2308, 0.1989, 0.2609, 0.4345, 0.2609, 0.4345, 0.2493, 0.4319, 0.2493, 0.4319, 0.2374, 0.1997, 0.2375, 0.408, 0.2375, 0.408, 0.2374, 0.1997, 0.281, 0.4243, 0.285, 0.4065, 0.285, 0.4065, 0.281, 0.4243, 0.2609, 0.4412, 0.2609, 0.4412, 0.2462, 0.4378, 0.2462, 0.4378, 0.2573, 0.08116, 0.2573, 0.08411, 0.2728, 0.08803, 0.2742, 0.08547, 0.2426, 0.08967, 0.2426, 0.08967, 0.2318, 0.1002, 0.2318, 0.1002, 0.2254, 0.1197, 0.2224, 0.1193, 0.2276, 0.09782, 0.2302, 0.09926, 0.2561, 0.1742, 0.2561, 0.1713, 0.2446, 0.1742, 0.2461, 0.1768, 0.2751, 0.08384, 0.2573, 0.07929, 0.2573, 0.07929, 0.2751, 0.08384, 0.2446, 0.1742, 0.2461, 0.1768, 0.2387, 0.1842, 0.2361, 0.1828, 0.2561, 0.1694, 0.2561, 0.1694, 0.2437, 0.1726, 0.2437, 0.1726, 0.2778, 0.1816, 0.2778, 0.1816, 0.2685, 0.1724, 0.2685, 0.1724, 0.2933, 0.1208, 0.2883, 0.09695, 0.2883, 0.09695, 0.2933, 0.1208, 0.2933, 0.1208, 0.2933, 0.1208, 0.2916, 0.4073, 0.2916, 0.4073, 0.2393, 0.08383, 0.2393, 0.08383, 0.226, 0.09689, 0.226, 0.09689, 0.2725, 0.4319, 0.2725, 0.4319, 0.281, 0.4243, 0.281, 0.4243, 0.2272, 0.1199, 0.2272, 0.1199, 0.2318, 0.1002, 0.2318, 0.1002, 0.2411, 0.4243, 0.2411, 0.4243, 0.2493, 0.4319, 0.2493, 0.4319, 0.2353, 0.4276, 0.2353, 0.4276, 0.2462, 0.4378, 0.2462, 0.4378, 0.2868, 0.4277, 0.2916, 0.4073, 0.2916, 0.4073, 0.2868, 0.4277, 0.2561, 0.1761, 0.2561, 0.1761, 0.247, 0.1784, 0.247, 0.1784, 0.2609, 0.4345, 0.2609, 0.4345, 0.2725, 0.4319, 0.2725, 0.4319, 0.2374, 0.1997, 0.2374, 0.1997, 0.2403, 0.1851, 0.2403, 0.1851, 0.2841, 0.09923, 0.2885, 0.1213, 0.2915, 0.121, 0.2866, 0.09785, 0.272, 0.1849, 0.272, 0.1849, 0.2653, 0.1782, 0.2653, 0.1782, 0.2867, 0.1215, 0.2824, 0.1001, 0.2824, 0.1001, 0.2867, 0.1215, 0.2817, 0.197, 0.2817, 0.197, 0.2828, 0.316, 0.2828, 0.316, 0.2206, 0.1191, 0.2199, 0.3149, 0.2199, 0.3149, 0.2206, 0.1191, 0.2824, 0.1001, 0.2867, 0.1215, 0.2885, 0.1213, 0.2841, 0.09923, 0.2933, 0.1208, 0.2883, 0.09695, 0.2866, 0.09785, 0.2915, 0.121, 0.2915, 0.121, 0.2866, 0.09785, 0.2883, 0.09695, 0.2933, 0.1208, 0.2867, 0.1215, 0.2824, 0.1001, 0.2841, 0.09923, 0.2885, 0.1213, 0.2718, 0.08966, 0.2824, 0.1001, 0.2841, 0.09923, 0.2728, 0.08803, 0.2883, 0.09695, 0.2751, 0.08384, 0.2742, 0.08547, 0.2866, 0.09785, 0.2866, 0.09785, 0.2742, 0.08547, 0.2751, 0.08384, 0.2883, 0.09695, 0.2824, 0.1001, 0.2718, 0.08966, 0.2728, 0.08803, 0.2841, 0.09923, 0.2573, 0.08598, 0.2718, 0.08966, 0.2728, 0.08803, 0.2573, 0.08411, 0.2751, 0.08384, 0.2573, 0.07929, 0.2573, 0.08116, 0.2742, 0.08547, 0.2742, 0.08547, 0.2573, 0.08116, 0.2573, 0.07929, 0.2751, 0.08384, 0.2718, 0.08966, 0.2573, 0.08598, 0.2573, 0.08411, 0.2728, 0.08803, 0.2318, 0.1002, 0.2426, 0.08967, 0.2417, 0.08803, 0.2302, 0.09926, 0.2393, 0.08383, 0.226, 0.09689, 0.2276, 0.09782, 0.2403, 0.08547, 0.2403, 0.08547, 0.2276, 0.09782, 0.226, 0.09689, 0.2393, 0.08383, 0.2426, 0.08967, 0.2318, 0.1002, 0.2302, 0.09926, 0.2417, 0.08803, 0.2426, 0.08967, 0.2573, 0.08598, 0.2573, 0.08411, 0.2417, 0.08803, 0.2573, 0.07929, 0.2393, 0.08383, 0.2403, 0.08547, 0.2573, 0.08116, 0.2573, 0.08116, 0.2403, 0.08547, 0.2393, 0.08383, 0.2573, 0.07929, 0.2573, 0.08598, 0.2426, 0.08967, 0.2417, 0.08803, 0.2573, 0.08411, 0.2272, 0.1199, 0.2318, 0.1002, 0.2302, 0.09926, 0.2254, 0.1197, 0.226, 0.09689, 0.2206, 0.1191, 0.2224, 0.1193, 0.2276, 0.09782, 0.2276, 0.09782, 0.2224, 0.1193, 0.2206, 0.1191, 0.226, 0.09689, 0.2318, 0.1002, 0.2272, 0.1199, 0.2254, 0.1197, 0.2302, 0.09926, 0.2374, 0.1997, 0.2403, 0.1851, 0.2387, 0.1842, 0.2356, 0.1995, 0.2344, 0.1819, 0.2308, 0.1989, 0.2326, 0.1991, 0.2361, 0.1828, 0.2361, 0.1828, 0.2326, 0.1991, 0.2308, 0.1989, 0.2344, 0.1819, 0.2403, 0.1851, 0.2374, 0.1997, 0.2356, 0.1995, 0.2387, 0.1842, 0.2403, 0.1851, 0.247, 0.1784, 0.2461, 0.1768, 0.2387, 0.1842, 0.2437, 0.1726, 0.2344, 0.1819, 0.2361, 0.1828, 0.2446, 0.1742, 0.2446, 0.1742, 0.2361, 0.1828, 0.2344, 0.1819, 0.2437, 0.1726, 0.247, 0.1784, 0.2403, 0.1851, 0.2387, 0.1842, 0.2461, 0.1768, 0.247, 0.1784, 0.2561, 0.1761, 0.2561, 0.1742, 0.2461, 0.1768, 0.2561, 0.1694, 0.2437, 0.1726, 0.2446, 0.1742, 0.2561, 0.1713, 0.2561, 0.1713, 0.2446, 0.1742, 0.2437, 0.1726, 0.2561, 0.1694, 0.2561, 0.1761, 0.247, 0.1784, 0.2461, 0.1768, 0.2561, 0.1742, 0.2561, 0.1761, 0.2653, 0.1782, 0.2662, 0.1766, 0.2561, 0.1742, 0.2685, 0.1724, 0.2561, 0.1694, 0.2561, 0.1713, 0.2676, 0.174, 0.2676, 0.174, 0.2561, 0.1713, 0.2561, 0.1694, 0.2685, 0.1724, 0.2653, 0.1782, 0.2561, 0.1761, 0.2561, 0.1742, 0.2662, 0.1766, 0.2653, 0.1782, 0.272, 0.1849, 0.2736, 0.1839, 0.2662, 0.1766, 0.2778, 0.1816, 0.2685, 0.1724, 0.2676, 0.174, 0.2762, 0.1825, 0.2762, 0.1825, 0.2676, 0.174, 0.2685, 0.1724, 0.2778, 0.1816, 0.272, 0.1849, 0.2653, 0.1782, 0.2662, 0.1766, 0.2736, 0.1839, 0.2609, 0.4345, 0.2493, 0.4319, 0.2485, 0.4336, 0.2609, 0.4364, 0.2462, 0.4378, 0.2609, 0.4412, 0.2609, 0.4393, 0.2471, 0.4362, 0.2471, 0.4362, 0.2609, 0.4393, 0.2609, 0.4412, 0.2462, 0.4378, 0.2493, 0.4319, 0.2609, 0.4345, 0.2609, 0.4364, 0.2485, 0.4336, 0.2493, 0.4319, 0.2411, 0.4243, 0.2394, 0.4252, 0.2485, 0.4336, 0.2353, 0.4276, 0.2462, 0.4378, 0.2471, 0.4362, 0.2369, 0.4267, 0.2369, 0.4267, 0.2471, 0.4362, 0.2462, 0.4378, 0.2353, 0.4276, 0.2411, 0.4243, 0.2493, 0.4319, 0.2485, 0.4336, 0.2394, 0.4252, 0.281, 0.4243, 0.2725, 0.4319, 0.2733, 0.4336, 0.2827, 0.4252, 0.2756, 0.4379, 0.2868, 0.4277, 0.2852, 0.4267, 0.2747, 0.4362, 0.2747, 0.4362, 0.2852, 0.4267, 0.2868, 0.4277, 0.2756, 0.4379, 0.2725, 0.4319, 0.281, 0.4243, 0.2827, 0.4252, 0.2733, 0.4336, 0.2725, 0.4319, 0.2609, 0.4345, 0.2609, 0.4364, 0.2733, 0.4336, 0.2609, 0.4412, 0.2756, 0.4379, 0.2747, 0.4362, 0.2609, 0.4393, 0.2609, 0.4393, 0.2747, 0.4362, 0.2756, 0.4379, 0.2609, 0.4412, 0.2609, 0.4345, 0.2725, 0.4319, 0.2733, 0.4336, 0.2609, 0.4364, 0.2411, 0.4243, 0.2375, 0.408, 0.2357, 0.4083, 0.2394, 0.4252, 0.2309, 0.4088, 0.2353, 0.4276, 0.2369, 0.4267, 0.2327, 0.4086, 0.2327, 0.4086, 0.2369, 0.4267, 0.2353, 0.4276, 0.2309, 0.4088, 0.2375, 0.408, 0.2411, 0.4243, 0.2394, 0.4252, 0.2357, 0.4083, 0.285, 0.4065, 0.281, 0.4243, 0.2827, 0.4252, 0.2868, 0.4067, 0.2868, 0.4277, 0.2916, 0.4073, 0.2898, 0.4071, 0.2852, 0.4267, 0.2852, 0.4267, 0.2898, 0.4071, 0.2916, 0.4073, 0.2868, 0.4277, 0.281, 0.4243, 0.285, 0.4065, 0.2868, 0.4067, 0.2827, 0.4252, 0.2867, 0.1215, 0.285, 0.4065, 0.2868, 0.4067, 0.2885, 0.1213, 0.2916, 0.4073, 0.2933, 0.1208, 0.2915, 0.121, 0.2898, 0.4071, 0.2898, 0.4071, 0.2915, 0.121, 0.2933, 0.1208, 0.2916, 0.4073, 0.285, 0.4065, 0.2867, 0.1215, 0.2885, 0.1213, 0.2868, 0.4067, 0.2266, 0.3149, 0.2272, 0.1199, 0.2254, 0.1197, 0.2247, 0.3149, 0.2206, 0.1191, 0.2199, 0.3149, 0.2217, 0.3149, 0.2224, 0.1193, 0.2224, 0.1193, 0.2217, 0.3149, 0.2199, 0.3149, 0.2206, 0.1191, 0.2272, 0.1199, 0.2266, 0.3149, 0.2247, 0.3149, 0.2254, 0.1197, 0.272, 0.1849, 0.275, 0.1979, 0.2768, 0.1977, 0.2736, 0.1839, 0.2817, 0.197, 0.2778, 0.1816, 0.2762, 0.1825, 0.2799, 0.1973, 0.2799, 0.1973, 0.2762, 0.1825, 0.2778, 0.1816, 0.2817, 0.197, 0.275, 0.1979, 0.272, 0.1849, 0.2736, 0.1839, 0.2768, 0.1977, 0.275, 0.1979, 0.2762, 0.3161, 0.278, 0.3161, 0.2768, 0.1977, 0.2828, 0.316, 0.2817, 0.197, 0.2799, 0.1973, 0.281, 0.3161, 0.281, 0.3161, 0.2799, 0.1973, 0.2817, 0.197, 0.2828, 0.316, 0.2762, 0.3161, 0.275, 0.1979, 0.2768, 0.1977, 0.278, 0.3161, 0.2375, 0.408, 0.2374, 0.1997, 0.2356, 0.1995, 0.2357, 0.4083, 0.2308, 0.1989, 0.2309, 0.4088, 0.2327, 0.4086, 0.2326, 0.1991, 0.2326, 0.1991, 0.2327, 0.4086, 0.2309, 0.4088, 0.2308, 0.1989, 0.2374, 0.1997, 0.2375, 0.408, 0.2357, 0.4083, 0.2356, 0.1995, 0.2272, 0.1199, 0.2266, 0.3149, 0.2266, 0.3149, 0.2272, 0.1199])
me_plane_005.materials.append(mat_paper)
me_plane_005.update()
me_plane_006 = bpy.data.meshes.new('Plane.006')
me_plane_006.from_pydata([(3.281, 4.684, 0.2036), (6.871, 4.52, 0.3042), (3.129, 8.262, -0.000199), (6.871, 8.262, -0.000199), (3.129, 7.513, -0.000199), (3.129, 6.765, -0.000199), (3.129, 6.017, 0.009648), (6.871, 5.269, 0.1057), (6.871, 6.017, 0.009648), (6.871, 6.765, -0.000199), (6.871, 7.513, -0.000199), (4.626, 4.52, 0.3042), (5.374, 4.52, 0.3042), (6.122, 4.52, 0.3042), (6.122, 8.262, -0.000199), (5.374, 8.262, -0.000199), (4.626, 8.262, -0.000199), (3.878, 8.262, -0.000199), (6.122, 5.269, 0.1057), (5.374, 5.269, 0.1057), (4.626, 5.269, 0.1057), (3.878, 5.269, 0.1057), (6.122, 6.017, 0.009648), (5.374, 6.017, 0.009648), (4.626, 6.017, 0.009648), (3.878, 6.017, 0.009648), (6.122, 6.765, -0.000199), (5.374, 6.765, -0.000199), (4.626, 6.765, -0.000199), (3.878, 6.765, -0.000199), (6.122, 7.513, -0.000199), (5.374, 7.513, -0.000199), (4.626, 7.513, -0.000199), (3.878, 7.513, -0.000199), (6.496, 4.52, 0.3042), (6.871, 7.887, -0.000199), (3.504, 8.262, -0.000199), (3.129, 7.887, -0.000199), (3.129, 7.139, -0.000199), (3.129, 6.391, -0.000199), (3.129, 5.643, 0.0449), (6.871, 4.894, 0.1922), (6.871, 5.643, 0.0449), (6.871, 6.391, -0.000199), (6.871, 7.139, -0.000199), (3.504, 5.269, 0.1057), (3.504, 6.017, 0.009648), (3.504, 6.765, -0.000199), (3.504, 7.513, -0.000199), (4.252, 4.52, 0.3042), (5.0, 4.52, 0.3042), (5.748, 4.52, 0.3042), (6.496, 8.262, -0.000199), (5.748, 8.262, -0.000199), (5.0, 8.262, -0.000199), (4.252, 8.262, -0.000199), (6.496, 5.269, 0.1057), (5.748, 5.269, 0.1057), (5.0, 5.269, 0.1057), (4.252, 5.269, 0.1057), (6.496, 6.017, 0.009648), (5.748, 6.017, 0.009648), (5.0, 6.017, 0.009648), (4.252, 6.017, 0.009648), (6.496, 6.765, -0.000199), (5.748, 6.765, -0.000199), (5.0, 6.765, -0.000199), (4.252, 6.765, -0.000199), (6.496, 7.513, -0.000199), (5.748, 7.513, -0.000199), (5.0, 7.513, -0.000199), (4.252, 7.513, -0.000199), (3.878, 7.139, -0.000199), (4.626, 7.139, -0.000199), (5.374, 7.139, -0.000199), (6.122, 7.139, -0.000199), (3.878, 6.391, -0.000199), (4.626, 6.391, -0.000199), (5.374, 6.391, -0.000199), (6.122, 6.391, -0.000199), (3.878, 5.643, 0.0449), (4.626, 5.643, 0.0449), (5.374, 5.643, 0.0449), (6.122, 5.643, 0.0449), (3.878, 4.894, 0.1922), (4.626, 4.894, 0.1922), (5.374, 4.894, 0.1922), (6.122, 4.894, 0.1922), (3.878, 7.887, -0.000199), (4.626, 7.887, -0.000199), (5.374, 7.887, -0.000199), (6.122, 7.887, -0.000199), (5.748, 7.887, -0.000199), (5.0, 7.887, -0.000199), (4.252, 7.887, -0.000199), (3.504, 7.887, -0.000199), (5.748, 4.894, 0.1922), (5.0, 4.894, 0.1922), (4.252, 4.894, 0.1922), (5.748, 5.643, 0.0449), (5.0, 5.643, 0.0449), (4.252, 5.643, 0.0449), (3.504, 5.643, 0.0449), (5.748, 6.391, -0.000199), (5.0, 6.391, -0.000199), (4.252, 6.391, -0.000199), (3.504, 6.391, -0.000199), (5.748, 7.139, -0.000199), (5.0, 7.139, -0.000199), (4.252, 7.139, -0.000199), (3.504, 7.139, -0.000199), (6.496, 7.139, -0.000199), (6.496, 6.391, -0.000199), (6.496, 5.643, 0.0449), (6.496, 4.894, 0.1922), (6.496, 7.887, -0.000199), (3.131, 5.263, 0.1109), (3.87, 4.524, 0.3072), (3.209, 5.019, 0.312), (3.576, 4.653, 0.4218), (3.496, 4.898, 0.1952), (3.212, 5.021, 0.3116), (3.219, 5.021, 0.3094), (3.208, 5.025, 0.3114), (3.206, 5.032, 0.3088), (3.579, 4.662, 0.417), (3.578, 4.656, 0.4212), (3.589, 4.649, 0.4233), (3.582, 4.651, 0.4233), (3.135, 5.267, 0.1069), (3.14, 5.269, 0.1057), (3.13, 5.271, 0.1063), (3.129, 5.276, 0.1045), (3.878, 4.531, 0.3011), (3.876, 4.527, 0.3033), (3.885, 4.52, 0.3042), (3.88, 4.521, 0.3049), (3.507, 4.895, 0.1929), (3.514, 4.894, 0.1922), (3.129, 4.52, -0.009564), (6.871, 4.52, -0.009564), (3.129, 8.262, -0.009564), (6.871, 8.262, -0.009564), (3.366, 4.406, -0.01725), (7.095, 4.704, -0.01725), (3.068, 8.135, -0.01725), (6.797, 8.433, -0.01725)], [], [(115, 35, 3, 52), (114, 41, 7, 56), (113, 42, 8, 60), (112, 43, 9, 64), (111, 44, 10, 68), (110, 72, 33, 48), (109, 73, 32, 71), (108, 74, 31, 70), (107, 75, 30, 69), (106, 76, 29, 47), (105, 77, 28, 67), (104, 78, 27, 66), (103, 79, 26, 65), (102, 80, 25, 46), (101, 81, 24, 63), (100, 82, 23, 62), (99, 83, 22, 61), (98, 85, 20, 59), (97, 86, 19, 58), (96, 87, 18, 57), (95, 88, 17, 36), (94, 89, 16, 55), (93, 90, 15, 54), (92, 91, 14, 53), (90, 92, 53, 15), (31, 69, 92, 90), (69, 30, 91, 92), (89, 93, 54, 16), (32, 70, 93, 89), (70, 31, 90, 93), (88, 94, 55, 17), (33, 71, 94, 88), (71, 32, 89, 94), (37, 95, 36, 2), (4, 48, 95, 37), (48, 33, 88, 95), (86, 96, 57, 19), (12, 51, 96, 86), (51, 13, 87, 96), (85, 97, 58, 20), (11, 50, 97, 85), (50, 12, 86, 97), (84, 98, 59, 21), (133, 135, 49, 98, 84), (49, 11, 85, 98), (132, 130, 45, 102, 40), (120, 116, 124, 122), (138, 84, 21, 45), (82, 99, 61, 23), (19, 57, 99, 82), (57, 18, 83, 99), (81, 100, 62, 24), (20, 58, 100, 81), (58, 19, 82, 100), (80, 101, 63, 25), (21, 59, 101, 80), (59, 20, 81, 101), (40, 102, 46, 6), (126, 119, 128), (45, 21, 80, 102), (78, 103, 65, 27), (23, 61, 103, 78), (61, 22, 79, 103), (77, 104, 66, 28), (24, 62, 104, 77), (62, 23, 78, 104), (76, 105, 67, 29), (25, 63, 105, 76), (63, 24, 77, 105), (39, 106, 47, 5), (6, 46, 106, 39), (46, 25, 76, 106), (74, 107, 69, 31), (27, 65, 107, 74), (65, 26, 75, 107), (73, 108, 70, 32), (28, 66, 108, 73), (66, 27, 74, 108), (72, 109, 71, 33), (29, 67, 109, 72), (67, 28, 73, 109), (38, 110, 48, 4), (5, 47, 110, 38), (47, 29, 72, 110), (75, 111, 68, 30), (26, 64, 111, 75), (64, 9, 44, 111), (79, 112, 64, 26), (22, 60, 112, 79), (60, 8, 43, 112), (83, 113, 60, 22), (18, 56, 113, 83), (56, 7, 42, 113), (87, 114, 56, 18), (13, 34, 114, 87), (34, 1, 41, 114), (91, 115, 52, 14), (30, 68, 115, 91), (68, 10, 35, 115), (119, 118, 0), (138, 45, 130), (120, 117, 134, 137), (125, 120, 122), (117, 120, 125, 127), (118, 121, 123), (116, 129, 131), (133, 84, 138), (134, 117, 136), (122, 124, 123, 121), (127, 125, 126, 128), (125, 122, 121, 126), (118, 119, 126, 121), (130, 132, 131, 129), (135, 133, 134, 136), (138, 130, 129, 137), (133, 138, 137, 134), (116, 120, 137, 129), (142, 141, 139, 140), (146, 145, 143, 144)])
me_plane_006.polygons.foreach_set('use_smooth', [True] * 119)
_uv = me_plane_006.uv_layers.new(name='UVMap')
_uv.uv.foreach_set('vector', [0.4179, 0.9144, 0.4611, 0.9144, 0.4611, 0.9575, 0.4179, 0.9575, 0.4179, 0.5693, 0.4611, 0.5693, 0.4611, 0.6124, 0.4179, 0.6124, 0.4179, 0.6556, 0.4611, 0.6556, 0.4611, 0.6987, 0.4179, 0.6987, 0.4179, 0.7418, 0.4611, 0.7418, 0.4611, 0.785, 0.4179, 0.785, 0.4179, 0.8281, 0.4611, 0.8281, 0.4611, 0.8712, 0.4179, 0.8712, 0.07289, 0.8281, 0.116, 0.8281, 0.116, 0.8712, 0.07289, 0.8712, 0.1591, 0.8281, 0.2023, 0.8281, 0.2023, 0.8712, 0.1591, 0.8712, 0.2454, 0.8281, 0.2885, 0.8281, 0.2885, 0.8712, 0.2454, 0.8712, 0.3317, 0.8281, 0.3748, 0.8281, 0.3748, 0.8712, 0.3317, 0.8712, 0.07289, 0.7418, 0.116, 0.7418, 0.116, 0.785, 0.07289, 0.785, 0.1591, 0.7418, 0.2023, 0.7418, 0.2023, 0.785, 0.1591, 0.785, 0.2454, 0.7418, 0.2885, 0.7418, 0.2885, 0.785, 0.2454, 0.785, 0.3317, 0.7418, 0.3748, 0.7418, 0.3748, 0.785, 0.3317, 0.785, 0.07289, 0.6556, 0.116, 0.6556, 0.116, 0.6987, 0.07289, 0.6987, 0.1591, 0.6556, 0.2023, 0.6556, 0.2023, 0.6987, 0.1591, 0.6987, 0.2454, 0.6556, 0.2885, 0.6556, 0.2885, 0.6987, 0.2454, 0.6987, 0.3317, 0.6556, 0.3748, 0.6556, 0.3748, 0.6987, 0.3317, 0.6987, 0.1591, 0.5693, 0.2023, 0.5693, 0.2023, 0.6124, 0.1591, 0.6124, 0.2454, 0.5693, 0.2885, 0.5693, 0.2885, 0.6124, 0.2454, 0.6124, 0.3317, 0.5693, 0.3748, 0.5693, 0.3748, 0.6124, 0.3317, 0.6124, 0.07289, 0.9144, 0.116, 0.9144, 0.116, 0.9575, 0.07289, 0.9575, 0.1591, 0.9144, 0.2023, 0.9144, 0.2023, 0.9575, 0.1591, 0.9575, 0.2454, 0.9144, 0.2885, 0.9144, 0.2885, 0.9575, 0.2454, 0.9575, 0.3317, 0.9144, 0.3748, 0.9144, 0.3748, 0.9575, 0.3317, 0.9575, 0.2885, 0.9144, 0.3317, 0.9144, 0.3317, 0.9575, 0.2885, 0.9575, 0.2885, 0.8712, 0.3317, 0.8712, 0.3317, 0.9144, 0.2885, 0.9144, 0.3317, 0.8712, 0.3748, 0.8712, 0.3748, 0.9144, 0.3317, 0.9144, 0.2023, 0.9144, 0.2454, 0.9144, 0.2454, 0.9575, 0.2023, 0.9575, 0.2023, 0.8712, 0.2454, 0.8712, 0.2454, 0.9144, 0.2023, 0.9144, 0.2454, 0.8712, 0.2885, 0.8712, 0.2885, 0.9144, 0.2454, 0.9144, 0.116, 0.9144, 0.1591, 0.9144, 0.1591, 0.9575, 0.116, 0.9575, 0.116, 0.8712, 0.1591, 0.8712, 0.1591, 0.9144, 0.116, 0.9144, 0.1591, 0.8712, 0.2023, 0.8712, 0.2023, 0.9144, 0.1591, 0.9144, 0.02976, 0.9144, 0.07289, 0.9144, 0.07289, 0.9575, 0.02976, 0.9575, 0.02976, 0.8712, 0.07289, 0.8712, 0.07289, 0.9144, 0.02976, 0.9144, 0.07289, 0.8712, 0.116, 0.8712, 0.116, 0.9144, 0.07289, 0.9144, 0.2885, 0.5693, 0.3317, 0.5693, 0.3317, 0.6124, 0.2885, 0.6124, 0.2885, 0.5262, 0.3317, 0.5262, 0.3317, 0.5693, 0.2885, 0.5693, 0.3317, 0.5262, 0.3748, 0.5262, 0.3748, 0.5693, 0.3317, 0.5693, 0.2023, 0.5693, 0.2454, 0.5693, 0.2454, 0.6124, 0.2023, 0.6124, 0.2023, 0.5262, 0.2454, 0.5262, 0.2454, 0.5693, 0.2023, 0.5693, 0.2454, 0.5262, 0.2885, 0.5262, 0.2885, 0.5693, 0.2454, 0.5693, 0.116, 0.5693, 0.1591, 0.5693, 0.1591, 0.6124, 0.116, 0.6124, 0.116, 0.5274, 0.1169, 0.5262, 0.1591, 0.5262, 0.1591, 0.5693, 0.116, 0.5693, 0.1591, 0.5262, 0.2023, 0.5262, 0.2023, 0.5693, 0.1591, 0.5693, 0.02976, 0.6133, 0.03096, 0.6124, 0.07289, 0.6124, 0.07289, 0.6556, 0.02976, 0.6556, 0.07205, 0.5697, 0.02998, 0.6118, 0.03855, 0.5852, 0.04013, 0.5839, 0.07409, 0.5693, 0.116, 0.5693, 0.116, 0.6124, 0.07289, 0.6124, 0.2885, 0.6556, 0.3317, 0.6556, 0.3317, 0.6987, 0.2885, 0.6987, 0.2885, 0.6124, 0.3317, 0.6124, 0.3317, 0.6556, 0.2885, 0.6556, 0.3317, 0.6124, 0.3748, 0.6124, 0.3748, 0.6556, 0.3317, 0.6556, 0.2023, 0.6556, 0.2454, 0.6556, 0.2454, 0.6987, 0.2023, 0.6987, 0.2023, 0.6124, 0.2454, 0.6124, 0.2454, 0.6556, 0.2023, 0.6556, 0.2454, 0.6124, 0.2885, 0.6124, 0.2885, 0.6556, 0.2454, 0.6556, 0.116, 0.6556, 0.1591, 0.6556, 0.1591, 0.6987, 0.116, 0.6987, 0.116, 0.6124, 0.1591, 0.6124, 0.1591, 0.6556, 0.116, 0.6556, 0.1591, 0.6124, 0.2023, 0.6124, 0.2023, 0.6556, 0.1591, 0.6556, 0.02976, 0.6556, 0.07289, 0.6556, 0.07289, 0.6987, 0.02976, 0.6987, 0.08149, 0.5418, 0.08122, 0.5414, 0.0819, 0.5413, 0.07289, 0.6124, 0.116, 0.6124, 0.116, 0.6556, 0.07289, 0.6556, 0.2885, 0.7418, 0.3317, 0.7418, 0.3317, 0.785, 0.2885, 0.785, 0.2885, 0.6987, 0.3317, 0.6987, 0.3317, 0.7418, 0.2885, 0.7418, 0.3317, 0.6987, 0.3748, 0.6987, 0.3748, 0.7418, 0.3317, 0.7418, 0.2023, 0.7418, 0.2454, 0.7418, 0.2454, 0.785, 0.2023, 0.785, 0.2023, 0.6987, 0.2454, 0.6987, 0.2454, 0.7418, 0.2023, 0.7418, 0.2454, 0.6987, 0.2885, 0.6987, 0.2885, 0.7418, 0.2454, 0.7418, 0.116, 0.7418, 0.1591, 0.7418, 0.1591, 0.785, 0.116, 0.785, 0.116, 0.6987, 0.1591, 0.6987, 0.1591, 0.7418, 0.116, 0.7418, 0.1591, 0.6987, 0.2023, 0.6987, 0.2023, 0.7418, 0.1591, 0.7418, 0.02976, 0.7418, 0.07289, 0.7418, 0.07289, 0.785, 0.02976, 0.785, 0.02976, 0.6987, 0.07289, 0.6987, 0.07289, 0.7418, 0.02976, 0.7418, 0.07289, 0.6987, 0.116, 0.6987, 0.116, 0.7418, 0.07289, 0.7418, 0.2885, 0.8281, 0.3317, 0.8281, 0.3317, 0.8712, 0.2885, 0.8712, 0.2885, 0.785, 0.3317, 0.785, 0.3317, 0.8281, 0.2885, 0.8281, 0.3317, 0.785, 0.3748, 0.785, 0.3748, 0.8281, 0.3317, 0.8281, 0.2023, 0.8281, 0.2454, 0.8281, 0.2454, 0.8712, 0.2023, 0.8712, 0.2023, 0.785, 0.2454, 0.785, 0.2454, 0.8281, 0.2023, 0.8281, 0.2454, 0.785, 0.2885, 0.785, 0.2885, 0.8281, 0.2454, 0.8281, 0.116, 0.8281, 0.1591, 0.8281, 0.1591, 0.8712, 0.116, 0.8712, 0.116, 0.785, 0.1591, 0.785, 0.1591, 0.8281, 0.116, 0.8281, 0.1591, 0.785, 0.2023, 0.785, 0.2023, 0.8281, 0.1591, 0.8281, 0.02976, 0.8281, 0.07289, 0.8281, 0.07289, 0.8712, 0.02976, 0.8712, 0.02976, 0.785, 0.07289, 0.785, 0.07289, 0.8281, 0.02976, 0.8281, 0.07289, 0.785, 0.116, 0.785, 0.116, 0.8281, 0.07289, 0.8281, 0.3748, 0.8281, 0.4179, 0.8281, 0.4179, 0.8712, 0.3748, 0.8712, 0.3748, 0.785, 0.4179, 0.785, 0.4179, 0.8281, 0.3748, 0.8281, 0.4179, 0.785, 0.4611, 0.785, 0.4611, 0.8281, 0.4179, 0.8281, 0.3748, 0.7418, 0.4179, 0.7418, 0.4179, 0.785, 0.3748, 0.785, 0.3748, 0.6987, 0.4179, 0.6987, 0.4179, 0.7418, 0.3748, 0.7418, 0.4179, 0.6987, 0.4611, 0.6987, 0.4611, 0.7418, 0.4179, 0.7418, 0.3748, 0.6556, 0.4179, 0.6556, 0.4179, 0.6987, 0.3748, 0.6987, 0.3748, 0.6124, 0.4179, 0.6124, 0.4179, 0.6556, 0.3748, 0.6556, 0.4179, 0.6124, 0.4611, 0.6124, 0.4611, 0.6556, 0.4179, 0.6556, 0.3748, 0.5693, 0.4179, 0.5693, 0.4179, 0.6124, 0.3748, 0.6124, 0.3748, 0.5262, 0.4179, 0.5262, 0.4179, 0.5693, 0.3748, 0.5693, 0.4179, 0.5262, 0.4611, 0.5262, 0.4611, 0.5693, 0.4179, 0.5693, 0.3748, 0.9144, 0.4179, 0.9144, 0.4179, 0.9575, 0.3748, 0.9575, 0.3748, 0.8712, 0.4179, 0.8712, 0.4179, 0.9144, 0.3748, 0.9144, 0.4179, 0.8712, 0.4611, 0.8712, 0.4611, 0.9144, 0.4179, 0.9144, 0.08122, 0.5414, 0.03896, 0.5837, 0.0472, 0.5451, 0.07409, 0.5693, 0.07289, 0.6124, 0.03096, 0.6124, 0.07205, 0.5697, 0.1152, 0.5265, 0.1158, 0.5269, 0.07333, 0.5694, 0.08155, 0.5425, 0.07205, 0.5697, 0.04013, 0.5839, 0.1152, 0.5265, 0.07205, 0.5697, 0.08155, 0.5425, 0.08275, 0.541, 0.03896, 0.5837, 0.03932, 0.5839, 0.03878, 0.5844, 0.02998, 0.6118, 0.03044, 0.6123, 0.02981, 0.6127, 0.116, 0.5274, 0.116, 0.5693, 0.07409, 0.5693, 0.1158, 0.5269, 0.1152, 0.5265, 0.1163, 0.5263, 0.04013, 0.5839, 0.03855, 0.5852, 0.03878, 0.5844, 0.03932, 0.5839, 0.08275, 0.541, 0.08155, 0.5425, 0.08149, 0.5418, 0.0819, 0.5413, 0.08155, 0.5425, 0.04013, 0.5839, 0.03932, 0.5839, 0.08149, 0.5418, 0.03896, 0.5837, 0.08122, 0.5414, 0.08149, 0.5418, 0.03932, 0.5839, 0.03096, 0.6124, 0.02976, 0.6133, 0.02981, 0.6127, 0.03044, 0.6123, 0.1169, 0.5262, 0.116, 0.5274, 0.1158, 0.5269, 0.1163, 0.5263, 0.07409, 0.5693, 0.03096, 0.6124, 0.03044, 0.6123, 0.07333, 0.5694, 0.116, 0.5274, 0.07409, 0.5693, 0.07333, 0.5694, 0.1158, 0.5269, 0.02998, 0.6118, 0.07205, 0.5697, 0.07333, 0.5694, 0.03044, 0.6123, 0.965, 0.9731, 0.5337, 0.9731, 0.5337, 0.5418, 0.965, 0.5418, 0.9057, 0.5124, 0.4758, 0.4781, 0.5102, 0.04812, 0.9401, 0.08248])
me_plane_006.materials.append(mat_paper)
me_plane_006.update()
me_plane_009 = bpy.data.meshes.new('Plane.009')
me_plane_009.from_pydata([(-1.0, -1.0, 0.0), (1.0, -1.0, 1.268), (-1.0, 1.0, 1.268), (1.0, -1.0, 0.2197), (0.7803, -1.0, 0.0), (0.9356, -1.0, 0.06435), (-1.0, 0.7803, 0.0), (-1.0, 1.0, 0.2197), (-1.0, 0.9356, 0.06435), (1.0, 0.7803, 0.2197), (0.7803, 1.0, 0.2197), (0.7803, 0.7803, 0.0), (0.9356, 0.9356, 0.2197), (0.9071, 0.9071, 0.09287), (0.7803, 0.9356, 0.06435), (0.9356, 0.7803, 0.06435), (0.7803, 1.0, 1.268), (1.0, 0.7803, 1.268), (0.9356, 0.9356, 1.268)], [], [(9, 3, 1, 17), (7, 10, 16, 2), (9, 12, 13, 15), (10, 14, 13, 12), (11, 15, 13, 14), (3, 9, 15, 5), (5, 15, 11, 4), (10, 7, 8, 14), (14, 8, 6, 11), (9, 17, 18, 12), (12, 18, 16, 10), (0, 4, 11, 6)])
me_plane_009.polygons.foreach_set('use_smooth', [True] * 12)
_uv = me_plane_009.uv_layers.new(name='UVMap')
_uv.uv.foreach_set('vector', [1.0, 0.8901, 1.0, 0.0, 1.0, 0.0, 1.0, 0.8901, 0.0, 1.0, 0.8901, 1.0, 0.8901, 1.0, 0.0, 1.0, 1.0, 0.8901, 1.0, 1.0, 0.9845, 0.9845, 1.0, 0.8901, 0.8901, 1.0, 0.8901, 1.0, 0.9845, 0.9845, 1.0, 1.0, 0.8901, 0.8901, 1.0, 0.8901, 0.9845, 0.9845, 0.8901, 1.0, 1.0, 0.0, 1.0, 0.8901, 1.0, 0.8901, 1.0, 0.0, 1.0, 0.0, 1.0, 0.8901, 0.8901, 0.8901, 0.8901, 0.0, 0.8901, 1.0, 0.0, 1.0, 0.0, 1.0, 0.8901, 1.0, 0.8901, 1.0, 0.0, 1.0, 0.0, 0.8901, 0.8901, 0.8901, 1.0, 0.8901, 1.0, 0.8901, 1.0, 1.0, 1.0, 1.0, 1.0, 1.0, 1.0, 1.0, 0.8901, 1.0, 0.8901, 1.0, 0.0, 0.0, 0.8901, 0.0, 0.8901, 0.8901, 0.0, 0.8901])
me_plane_009.update()

# ---- objects
ob_light = bpy.data.objects.new('Light', light_light)
ob_camera = bpy.data.objects.new('Camera', cam_camera)
ob_plane = bpy.data.objects.new('Plane', me_plane_002)
ob_plane_001 = bpy.data.objects.new('Plane.001', me_plane_003)
ob_plane_003 = bpy.data.objects.new('Plane.003', me_plane_005)
ob_plane_004 = bpy.data.objects.new('Plane.004', me_plane_006)
ob_plane_002 = bpy.data.objects.new('Plane.002', me_plane_009)
ob_point = bpy.data.objects.new('Point', light_point)
ob_point_003 = bpy.data.objects.new('Point.003', light_point_003)

# ---- transforms, parenting, visibility, modifiers, constraints
ob_light.location = (4.076, 1.005, 5.904)
ob_light.rotation_euler = (0.6503, 0.05522, 1.866)
ob_light.lock_rotations_4d = False
ob_light.empty_display_type = 'ARROWS'
ob_light.color = (0.0, 0.0, 0.0, 0.0)
ob_light.lineart.crease_threshold = 0.0
ob_camera.location = (4.911, 6.086, 3.923)
ob_camera.rotation_euler = (0.9906, -2.126e-06, -3.863)
ob_camera.scale = (1.0, 1.0, 1.0)
ob_camera.lock_rotations_4d = False
ob_camera.empty_display_type = 'ARROWS'
ob_camera.color = (0.0, 0.0, 0.0, 0.0)
ob_camera.display_type = 'WIRE'
ob_camera.lineart.crease_threshold = 0.0
ob_plane.location = (-4.768, 1.043, -0.7043)
_m = ob_plane.modifiers.new('Auto Smooth', 'NODES')
_m.node_group = ng_auto_smooth
_gi = [s.identifier for s in ng_auto_smooth.interface.items_tree if s.item_type == 'SOCKET' and s.in_out == 'INPUT']
_m[_gi[1]] = 2.094  # Angle
ob_plane_001.location = (-3.133, 0.9187, -0.6522)
_m = ob_plane_001.modifiers.new('Auto Smooth', 'NODES')
_m.node_group = ng_auto_smooth
_gi = [s.identifier for s in ng_auto_smooth.interface.items_tree if s.item_type == 'SOCKET' and s.in_out == 'INPUT']
_m[_gi[1]] = 2.094  # Angle
ob_plane_003.location = (-0.06257, 1.558, -0.6468)
ob_plane_003.rotation_euler = (0.0, -0.0, 0.2381)
_m = ob_plane_003.modifiers.new('Auto Smooth', 'NODES')
_m.node_group = ng_auto_smooth
_gi = [s.identifier for s in ng_auto_smooth.interface.items_tree if s.item_type == 'SOCKET' and s.in_out == 'INPUT']
_m[_gi[1]] = 2.094  # Angle
ob_plane_004.location = (-4.702, -5.628, -0.6309)
_m = ob_plane_004.modifiers.new('Solidify', 'SOLIDIFY')
_m.thickness = 0.005
_m = ob_plane_004.modifiers.new('Auto Smooth', 'NODES')
_m.node_group = ng_auto_smooth
_gi = [s.identifier for s in ng_auto_smooth.interface.items_tree if s.item_type == 'SOCKET' and s.in_out == 'INPUT']
_m[_gi[1]] = 1.251  # Angle
ob_plane_002.location = (0.0, 0.0, -0.7247)
ob_plane_002.scale = (100.1, 100.1, 100.1)
ob_point.location = (-2.32, 11.06, 11.41)
ob_point.rotation_euler = (0.235, -0.3993, 3.794)
ob_point_003.location = (27.63, 2.825, 12.05)
ob_point_003.rotation_euler = (1.027, -0.8617, 0.6513)

# ---- collection membership
col_collection.objects.link(ob_light)
col_collection.objects.link(ob_camera)
col_collection.objects.link(ob_plane)
col_collection.objects.link(ob_plane_001)
col_collection.objects.link(ob_plane_003)
col_collection.objects.link(ob_plane_004)
col_collection.objects.link(ob_plane_002)
col_collection.objects.link(ob_point)
col_collection.objects.link(ob_point_003)

# ---- scene / render settings (as saved in the file)
scene.camera = ob_camera
scene.frame_start = 1; scene.frame_end = 250; scene.frame_set(2)
scene.render.engine = 'CYCLES'
scene.cycles.denoising_input_passes = 'RGB_ALBEDO'
scene.cycles.samples = 1024
scene.cycles.sampling_pattern = 'TABULATED_SOBOL'
scene.cycles.use_light_tree = False
scene.eevee.taa_samples = 117
scene.eevee.light_threshold = 0.016
scene.view_settings.view_transform = 'Filmic'
bpy.context.view_layer.update()
